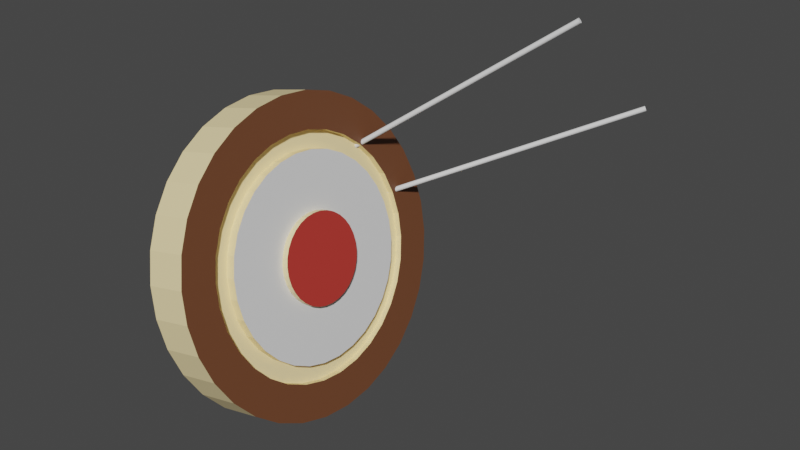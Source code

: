 # Source: targt.blend  (saved by Blender 3.0.42; exported with 4.5.12 LTS)
import bpy
from mathutils import Matrix  # noqa: F401  (used for matrix-valued properties, if any)

bpy.ops.wm.read_factory_settings(use_empty=True)
scene = bpy.context.scene
scene.name = 'Scene'

# ---- collections
col_collection = bpy.data.collections.new('Collection'); scene.collection.children.link(col_collection)

# ---- materials (node trees are filled in below, after node groups)
mat_material_001 = bpy.data.materials.new('Material.001')
mat_material_001.use_transparent_shadow = False
mat_material_002 = bpy.data.materials.new('Material.002')
mat_material_002.use_transparent_shadow = False
mat_material_003 = bpy.data.materials.new('Material.003')
mat_material_003.use_transparent_shadow = False
mat_material_004 = bpy.data.materials.new('Material.004')
mat_material_004.use_transparent_shadow = False

# ---- material node trees
mat_material_001.use_nodes = True; mat_material_001.node_tree.nodes.clear()
_N = mat_material_001.node_tree.nodes; _L = mat_material_001.node_tree.links
n0 = _N.new('ShaderNodeBsdfPrincipled'); n0.name = 'Principled BSDF'; n0.location = (10, 300)
n0.distribution = 'GGX'
n0.subsurface_method = 'RANDOM_WALK_SKIN'
n0.inputs[0].default_value = (1.0, 0.8137, 0.4321, 1.0)
n0.inputs[3].default_value = 1.45
n0.inputs[27].default_value = (0.0, 0.0, 0.0, 1.0)
n0.inputs[28].default_value = 1.0
n1 = _N.new('ShaderNodeOutputMaterial'); n1.name = 'Material Output'; n1.location = (300, 300)
_L.new(n0.outputs[0], n1.inputs[0])
n1.is_active_output = True
mat_material_002.use_nodes = True; mat_material_002.node_tree.nodes.clear()
_N = mat_material_002.node_tree.nodes; _L = mat_material_002.node_tree.links
n0 = _N.new('ShaderNodeBsdfPrincipled'); n0.name = 'Principled BSDF'; n0.location = (10, 300)
n0.distribution = 'GGX'
n0.subsurface_method = 'RANDOM_WALK_SKIN'
n0.inputs[0].default_value = (0.1574, 0.05824, 0.02492, 1.0)
n0.inputs[3].default_value = 1.45
n0.inputs[27].default_value = (0.0, 0.0, 0.0, 1.0)
n0.inputs[28].default_value = 1.0
n1 = _N.new('ShaderNodeOutputMaterial'); n1.name = 'Material Output'; n1.location = (300, 300)
_L.new(n0.outputs[0], n1.inputs[0])
n1.is_active_output = True
mat_material_003.use_nodes = True; mat_material_003.node_tree.nodes.clear()
_N = mat_material_003.node_tree.nodes; _L = mat_material_003.node_tree.links
n0 = _N.new('ShaderNodeBsdfPrincipled'); n0.name = 'Principled BSDF'; n0.location = (10, 300)
n0.distribution = 'GGX'
n0.subsurface_method = 'RANDOM_WALK_SKIN'
n0.inputs[0].default_value = (0.5071, 0.04137, 0.03203, 1.0)
n0.inputs[3].default_value = 1.45
n0.inputs[27].default_value = (0.0, 0.0, 0.0, 1.0)
n0.inputs[28].default_value = 1.0
n1 = _N.new('ShaderNodeOutputMaterial'); n1.name = 'Material Output'; n1.location = (300, 300)
_L.new(n0.outputs[0], n1.inputs[0])
n1.is_active_output = True
mat_material_004.use_nodes = True; mat_material_004.node_tree.nodes.clear()
_N = mat_material_004.node_tree.nodes; _L = mat_material_004.node_tree.links
n0 = _N.new('ShaderNodeBsdfPrincipled'); n0.name = 'Principled BSDF'; n0.location = (10, 300)
n0.distribution = 'GGX'
n0.subsurface_method = 'RANDOM_WALK_SKIN'
n0.inputs[3].default_value = 1.45
n0.inputs[27].default_value = (0.0, 0.0, 0.0, 1.0)
n0.inputs[28].default_value = 1.0
n1 = _N.new('ShaderNodeOutputMaterial'); n1.name = 'Material Output'; n1.location = (300, 300)
_L.new(n0.outputs[0], n1.inputs[0])
n1.is_active_output = True

# ---- world
world_world = bpy.data.worlds.new('World'); scene.world = world_world
world_world.use_nodes = True; world_world.node_tree.nodes.clear()
_N = world_world.node_tree.nodes; _L = world_world.node_tree.links
n0 = _N.new('ShaderNodeOutputWorld'); n0.name = 'World Output'; n0.location = (300, 300)
n1 = _N.new('ShaderNodeBackground'); n1.name = 'Background'; n1.location = (10, 300)
n1.inputs[0].default_value = (0.05088, 0.05088, 0.05088, 1.0)
_L.new(n1.outputs[0], n0.inputs[0])
n0.is_active_output = True
world_world.color = (0.05088, 0.05088, 0.05088)
world_world.use_sun_shadow = False
world_world.sun_shadow_jitter_overblur = 0.0

# ---- meshes
me_cylinder = bpy.data.meshes.new('Cylinder')
me_cylinder.from_pydata([(0.0, 1.0, -1.0), (0.0, 1.0, 1.0), (0.1951, 0.9808, -1.0), (0.1951, 0.9808, 1.0), (0.3827, 0.9239, -1.0), (0.3827, 0.9239, 1.0), (0.5556, 0.8315, -1.0), (0.5556, 0.8315, 1.0), (0.7071, 0.7071, -1.0), (0.7071, 0.7071, 1.0), (0.8315, 0.5556, -1.0), (0.8315, 0.5556, 1.0), (0.9239, 0.3827, -1.0), (0.9239, 0.3827, 1.0), (0.9808, 0.1951, -1.0), (0.9808, 0.1951, 1.0), (1.0, -4.371e-08, -1.0), (1.0, -4.371e-08, 1.0), (0.9808, -0.1951, -1.0), (0.9808, -0.1951, 1.0), (0.9239, -0.3827, -1.0), (0.9239, -0.3827, 1.0), (0.8315, -0.5556, -1.0), (0.8315, -0.5556, 1.0), (0.7071, -0.7071, -1.0), (0.7071, -0.7071, 1.0), (0.5556, -0.8315, -1.0), (0.5556, -0.8315, 1.0), (0.3827, -0.9239, -1.0), (0.3827, -0.9239, 1.0), (0.1951, -0.9808, -1.0), (0.1951, -0.9808, 1.0), (-8.742e-08, -1.0, -1.0), (-8.742e-08, -1.0, 1.0), (-0.1951, -0.9808, -1.0), (-0.1951, -0.9808, 1.0), (-0.3827, -0.9239, -1.0), (-0.3827, -0.9239, 1.0), (-0.5556, -0.8315, -1.0), (-0.5556, -0.8315, 1.0), (-0.7071, -0.7071, -1.0), (-0.7071, -0.7071, 1.0), (-0.8315, -0.5556, -1.0), (-0.8315, -0.5556, 1.0), (-0.9239, -0.3827, -1.0), (-0.9239, -0.3827, 1.0), (-0.9808, -0.1951, -1.0), (-0.9808, -0.1951, 1.0), (-1.0, 1.192e-08, -1.0), (-1.0, 1.192e-08, 1.0), (-0.9808, 0.1951, -1.0), (-0.9808, 0.1951, 1.0), (-0.9239, 0.3827, -1.0), (-0.9239, 0.3827, 1.0), (-0.8315, 0.5556, -1.0), (-0.8315, 0.5556, 1.0), (-0.7071, 0.7071, -1.0), (-0.7071, 0.7071, 1.0), (-0.5556, 0.8315, -1.0), (-0.5556, 0.8315, 1.0), (-0.3827, 0.9239, -1.0), (-0.3827, 0.9239, 1.0), (-0.1951, 0.9808, -1.0), (-0.1951, 0.9808, 1.0), (-1.733e-09, 0.7674, -1.0), (0.1497, 0.7527, -1.0), (0.2937, 0.709, -1.0), (0.4264, 0.6381, -1.0), (0.5426, 0.5426, -1.0), (0.6381, 0.4264, -1.0), (0.709, 0.2937, -1.0), (0.7527, 0.1497, -1.0), (0.7674, -3.788e-08, -1.0), (0.7527, -0.1497, -1.0), (0.709, -0.2937, -1.0), (0.6381, -0.4264, -1.0), (0.5426, -0.5426, -1.0), (0.4264, -0.6381, -1.0), (0.2937, -0.709, -1.0), (0.1497, -0.7527, -1.0), (-6.882e-08, -0.7674, -1.0), (-0.1497, -0.7527, -1.0), (-0.2937, -0.709, -1.0), (-0.4264, -0.6381, -1.0), (-0.5426, -0.5426, -1.0), (-0.6381, -0.4264, -1.0), (-0.709, -0.2937, -1.0), (-0.7527, -0.1497, -1.0), (-0.7674, 4.819e-09, -1.0), (-0.7527, 0.1497, -1.0), (-0.709, 0.2937, -1.0), (-0.6381, 0.4264, -1.0), (-0.5426, 0.5426, -1.0), (-0.4264, 0.6381, -1.0), (-0.2937, 0.709, -1.0), (-0.1497, 0.7527, -1.0), (-2.278e-08, 0.6527, -0.6818), (0.1273, 0.6401, -0.6818), (0.2498, 0.603, -0.6818), (0.3626, 0.5427, -0.6818), (0.4615, 0.4615, -0.6818), (0.5427, 0.3626, -0.6818), (0.603, 0.2498, -0.6818), (0.6401, 0.1273, -0.6818), (0.6527, -3.358e-08, -0.6818), (0.6401, -0.1273, -0.6818), (0.603, -0.2498, -0.6818), (0.5427, -0.3626, -0.6818), (0.4615, -0.4615, -0.6818), (0.3626, -0.5427, -0.6818), (0.2498, -0.603, -0.6818), (0.1273, -0.6401, -0.6818), (-6.109e-08, -0.6527, -0.6818), (-0.1273, -0.6401, -0.6818), (-0.2498, -0.603, -0.6818), (-0.3626, -0.5427, -0.6818), (-0.4615, -0.4615, -0.6818), (-0.5427, -0.3626, -0.6818), (-0.603, -0.2498, -0.6818), (-0.6401, -0.1273, -0.6818), (-0.6527, 6.108e-09, -0.6818), (-0.6401, 0.1273, -0.6818), (-0.603, 0.2498, -0.6818), (-0.5427, 0.3626, -0.6818), (-0.4615, 0.4615, -0.6818), (-0.3626, 0.5427, -0.6818), (-0.2498, 0.603, -0.6818), (-0.1273, 0.6401, -0.6818), (-1.733e-09, 0.7674, -0.6818), (0.1497, 0.7527, -0.6818), (0.2937, 0.709, -0.6818), (0.4264, 0.6381, -0.6818), (0.5426, 0.5426, -0.6818), (0.6381, 0.4264, -0.6818), (0.709, 0.2937, -0.6818), (0.7527, 0.1497, -0.6818), (0.7674, -3.788e-08, -0.6818), (0.7527, -0.1497, -0.6818), (0.709, -0.2937, -0.6818), (0.6381, -0.4264, -0.6818), (0.5426, -0.5426, -0.6818), (0.4264, -0.6381, -0.6818), (0.2937, -0.709, -0.6818), (0.1497, -0.7527, -0.6818), (-6.882e-08, -0.7674, -0.6818), (-0.1497, -0.7527, -0.6818), (-0.2937, -0.709, -0.6818), (-0.4264, -0.6381, -0.6818), (-0.5426, -0.5426, -0.6818), (-0.6381, -0.4264, -0.6818), (-0.709, -0.2937, -0.6818), (-0.7527, -0.1497, -0.6818), (-0.7674, 4.819e-09, -0.6818), (-0.7527, 0.1497, -0.6818), (-0.709, 0.2937, -0.6818), (-0.6381, 0.4264, -0.6818), (-0.5426, 0.5426, -0.6818), (-0.4264, 0.6381, -0.6818), (-0.2937, 0.709, -0.6818), (-0.1497, 0.7527, -0.6818), (-1.103e-08, 0.2892, -1.135), (0.05643, 0.2837, -1.135), (0.1107, 0.2672, -1.135), (0.1607, 0.2405, -1.135), (0.2045, 0.2045, -1.135), (0.2405, 0.1607, -1.135), (0.2672, 0.1107, -1.135), (0.2837, 0.05643, -1.135), (0.2892, -2.678e-08, -1.135), (0.2837, -0.05643, -1.135), (0.2672, -0.1107, -1.135), (0.2405, -0.1607, -1.135), (0.2045, -0.2045, -1.135), (0.1607, -0.2405, -1.135), (0.1107, -0.2672, -1.135), (0.05643, -0.2837, -1.135), (-1.255e-07, -0.2892, -1.135), (-0.05643, -0.2837, -1.135), (-0.1107, -0.2672, -1.135), (-0.1607, -0.2405, -1.135), (-0.2045, -0.2045, -1.135), (-0.2405, -0.1607, -1.135), (-0.2672, -0.1107, -1.135), (-0.2837, -0.05643, -1.135), (-0.2892, 7.468e-09, -1.135), (-0.2837, 0.05643, -1.135), (-0.2672, 0.1107, -1.135), (-0.2405, 0.1607, -1.135), (-0.2045, 0.2045, -1.135), (-0.1607, 0.2405, -1.135), (-0.1107, 0.2672, -1.135), (-0.05643, 0.2837, -1.135), (-2.464e-08, 0.6527, -1.135), (0.1273, 0.6401, -1.135), (0.2498, 0.603, -1.135), (0.3626, 0.5427, -1.135), (0.4615, 0.4615, -1.135), (0.5427, 0.3626, -1.135), (0.603, 0.2498, -1.135), (0.6401, 0.1273, -1.135), (0.6527, -3.358e-08, -1.135), (0.6401, -0.1273, -1.135), (0.603, -0.2498, -1.135), (0.5427, -0.3626, -1.135), (0.4615, -0.4615, -1.135), (0.3626, -0.5427, -1.135), (0.2498, -0.603, -1.135), (0.1273, -0.6401, -1.135), (-6.295e-08, -0.6527, -1.135), (-0.1273, -0.6401, -1.135), (-0.2498, -0.603, -1.135), (-0.3626, -0.5427, -1.135), (-0.4615, -0.4615, -1.135), (-0.5427, -0.3626, -1.135), (-0.603, -0.2498, -1.135), (-0.6401, -0.1273, -1.135), (-0.6527, 6.108e-09, -1.135), (-0.6401, 0.1273, -1.135), (-0.603, 0.2498, -1.135), (-0.5427, 0.3626, -1.135), (-0.4615, 0.4615, -1.135), (-0.3626, 0.5427, -1.135), (-0.2498, 0.603, -1.135), (-0.1273, 0.6401, -1.135), (-1.103e-08, 0.2892, -1.438), (0.05643, 0.2837, -1.438), (0.1107, 0.2672, -1.438), (0.1607, 0.2405, -1.438), (0.2045, 0.2045, -1.438), (0.2405, 0.1607, -1.438), (0.2672, 0.1107, -1.438), (0.2837, 0.05643, -1.438), (0.2892, -2.678e-08, -1.438), (0.2837, -0.05643, -1.438), (0.2672, -0.1107, -1.438), (0.2405, -0.1607, -1.438), (0.2045, -0.2045, -1.438), (0.1607, -0.2405, -1.438), (0.1107, -0.2672, -1.438), (0.05643, -0.2837, -1.438), (-1.255e-07, -0.2892, -1.438), (-0.05643, -0.2837, -1.438), (-0.1107, -0.2672, -1.438), (-0.1607, -0.2405, -1.438), (-0.2045, -0.2045, -1.438), (-0.2405, -0.1607, -1.438), (-0.2672, -0.1107, -1.438), (-0.2837, -0.05643, -1.438), (-0.2892, 7.468e-09, -1.438), (-0.2837, 0.05643, -1.438), (-0.2672, 0.1107, -1.438), (-0.2405, 0.1607, -1.438), (-0.2045, 0.2045, -1.438), (-0.1607, 0.2405, -1.438), (-0.1107, 0.2672, -1.438), (-0.05643, 0.2837, -1.438)], [], [(0, 1, 3, 2), (2, 3, 5, 4), (4, 5, 7, 6), (6, 7, 9, 8), (8, 9, 11, 10), (10, 11, 13, 12), (12, 13, 15, 14), (14, 15, 17, 16), (16, 17, 19, 18), (18, 19, 21, 20), (20, 21, 23, 22), (22, 23, 25, 24), (24, 25, 27, 26), (26, 27, 29, 28), (28, 29, 31, 30), (30, 31, 33, 32), (32, 33, 35, 34), (34, 35, 37, 36), (36, 37, 39, 38), (38, 39, 41, 40), (40, 41, 43, 42), (42, 43, 45, 44), (44, 45, 47, 46), (46, 47, 49, 48), (48, 49, 51, 50), (50, 51, 53, 52), (52, 53, 55, 54), (54, 55, 57, 56), (56, 57, 59, 58), (58, 59, 61, 60), (3, 1, 63, 61, 59, 57, 55, 53, 51, 49, 47, 45, 43, 41, 39, 37, 35, 33, 31, 29, 27, 25, 23, 21, 19, 17, 15, 13, 11, 9, 7, 5), (60, 61, 63, 62), (62, 63, 1, 0), (16, 18, 73, 72), (70, 71, 135, 134), (34, 36, 82, 81), (52, 54, 91, 90), (8, 10, 69, 68), (26, 28, 78, 77), (44, 46, 87, 86), (0, 2, 65, 64), (62, 0, 64, 95), (18, 20, 74, 73), (36, 38, 83, 82), (54, 56, 92, 91), (10, 12, 70, 69), (28, 30, 79, 78), (46, 48, 88, 87), (2, 4, 66, 65), (20, 22, 75, 74), (38, 40, 84, 83), (56, 58, 93, 92), (12, 14, 71, 70), (30, 32, 80, 79), (48, 50, 89, 88), (4, 6, 67, 66), (22, 24, 76, 75), (40, 42, 85, 84), (58, 60, 94, 93), (14, 16, 72, 71), (32, 34, 81, 80), (50, 52, 90, 89), (6, 8, 68, 67), (24, 26, 77, 76), (42, 44, 86, 85), (60, 62, 95, 94), (118, 119, 215, 214), (84, 85, 149, 148), (71, 72, 136, 135), (85, 86, 150, 149), (72, 73, 137, 136), (86, 87, 151, 150), (73, 74, 138, 137), (87, 88, 152, 151), (74, 75, 139, 138), (88, 89, 153, 152), (75, 76, 140, 139), (89, 90, 154, 153), (76, 77, 141, 140), (90, 91, 155, 154), (77, 78, 142, 141), (64, 65, 129, 128), (91, 92, 156, 155), (78, 79, 143, 142), (65, 66, 130, 129), (92, 93, 157, 156), (79, 80, 144, 143), (66, 67, 131, 130), (93, 94, 158, 157), (80, 81, 145, 144), (67, 68, 132, 131), (94, 95, 159, 158), (81, 82, 146, 145), (68, 69, 133, 132), (95, 64, 128, 159), (82, 83, 147, 146), (69, 70, 134, 133), (83, 84, 148, 147), (97, 96, 128, 129), (98, 97, 129, 130), (99, 98, 130, 131), (100, 99, 131, 132), (101, 100, 132, 133), (102, 101, 133, 134), (103, 102, 134, 135), (104, 103, 135, 136), (105, 104, 136, 137), (106, 105, 137, 138), (107, 106, 138, 139), (108, 107, 139, 140), (109, 108, 140, 141), (110, 109, 141, 142), (111, 110, 142, 143), (112, 111, 143, 144), (113, 112, 144, 145), (114, 113, 145, 146), (115, 114, 146, 147), (116, 115, 147, 148), (117, 116, 148, 149), (118, 117, 149, 150), (119, 118, 150, 151), (120, 119, 151, 152), (121, 120, 152, 153), (122, 121, 153, 154), (123, 122, 154, 155), (124, 123, 155, 156), (125, 124, 156, 157), (126, 125, 157, 158), (127, 126, 158, 159), (96, 127, 159, 128), (160, 161, 225, 224), (105, 106, 202, 201), (119, 120, 216, 215), (106, 107, 203, 202), (120, 121, 217, 216), (107, 108, 204, 203), (121, 122, 218, 217), (108, 109, 205, 204), (122, 123, 219, 218), (109, 110, 206, 205), (96, 97, 193, 192), (123, 124, 220, 219), (110, 111, 207, 206), (97, 98, 194, 193), (124, 125, 221, 220), (111, 112, 208, 207), (98, 99, 195, 194), (125, 126, 222, 221), (112, 113, 209, 208), (99, 100, 196, 195), (126, 127, 223, 222), (113, 114, 210, 209), (100, 101, 197, 196), (127, 96, 192, 223), (114, 115, 211, 210), (101, 102, 198, 197), (115, 116, 212, 211), (102, 103, 199, 198), (116, 117, 213, 212), (103, 104, 200, 199), (117, 118, 214, 213), (104, 105, 201, 200), (161, 160, 192, 193), (162, 161, 193, 194), (163, 162, 194, 195), (164, 163, 195, 196), (165, 164, 196, 197), (166, 165, 197, 198), (167, 166, 198, 199), (168, 167, 199, 200), (169, 168, 200, 201), (170, 169, 201, 202), (171, 170, 202, 203), (172, 171, 203, 204), (173, 172, 204, 205), (174, 173, 205, 206), (175, 174, 206, 207), (176, 175, 207, 208), (177, 176, 208, 209), (178, 177, 209, 210), (179, 178, 210, 211), (180, 179, 211, 212), (181, 180, 212, 213), (182, 181, 213, 214), (183, 182, 214, 215), (184, 183, 215, 216), (185, 184, 216, 217), (186, 185, 217, 218), (187, 186, 218, 219), (188, 187, 219, 220), (189, 188, 220, 221), (190, 189, 221, 222), (191, 190, 222, 223), (160, 191, 223, 192), (224, 225, 226, 227, 228, 229, 230, 231, 232, 233, 234, 235, 236, 237, 238, 239, 240, 241, 242, 243, 244, 245, 246, 247, 248, 249, 250, 251, 252, 253, 254, 255), (187, 188, 252, 251), (174, 175, 239, 238), (161, 162, 226, 225), (188, 189, 253, 252), (175, 176, 240, 239), (162, 163, 227, 226), (189, 190, 254, 253), (176, 177, 241, 240), (163, 164, 228, 227), (190, 191, 255, 254), (177, 178, 242, 241), (164, 165, 229, 228), (191, 160, 224, 255), (178, 179, 243, 242), (165, 166, 230, 229), (179, 180, 244, 243), (166, 167, 231, 230), (180, 181, 245, 244), (167, 168, 232, 231), (181, 182, 246, 245), (168, 169, 233, 232), (182, 183, 247, 246), (169, 170, 234, 233), (183, 184, 248, 247), (170, 171, 235, 234), (184, 185, 249, 248), (171, 172, 236, 235), (185, 186, 250, 249), (172, 173, 237, 236), (186, 187, 251, 250), (173, 174, 238, 237)])
me_cylinder.polygons.foreach_set('material_index', [0, 0, 0, 0, 0, 0, 0, 0, 0, 0, 0, 0, 0, 0, 0, 0, 0, 0, 0, 0, 0, 0, 0, 0, 0, 0, 0, 0, 0, 0, 0, 0, 0, 1, 0, 1, 1, 1, 1, 1, 1, 1, 1, 1, 1, 1, 1, 1, 1, 1, 1, 1, 1, 1, 1, 1, 1, 1, 1, 1, 1, 1, 1, 1, 1, 1, 0, 0, 0, 0, 0, 0, 0, 0, 0, 0, 0, 0, 0, 0, 0, 0, 0, 0, 0, 0, 0, 0, 0, 0, 0, 0, 0, 0, 0, 0, 0, 0, 0, 0, 0, 0, 0, 0, 0, 0, 0, 0, 0, 0, 0, 0, 0, 0, 0, 0, 0, 0, 0, 0, 0, 0, 0, 0, 0, 0, 0, 0, 0, 0, 0, 0, 0, 0, 0, 0, 0, 0, 0, 0, 0, 0, 0, 0, 0, 0, 0, 0, 0, 0, 0, 0, 0, 0, 0, 0, 0, 0, 0, 0, 0, 0, 3, 3, 3, 3, 3, 3, 3, 3, 3, 3, 3, 3, 3, 3, 3, 3, 3, 3, 3, 3, 3, 3, 3, 3, 3, 3, 3, 3, 3, 3, 3, 3, 2, 0, 0, 0, 0, 0, 0, 0, 0, 0, 0, 0, 0, 0, 0, 0, 0, 0, 0, 0, 0, 0, 0, 0, 0, 0, 0, 0, 0, 0, 0, 0])
_uv = me_cylinder.uv_layers.new(name='UVMap')
_uv.uv.foreach_set('vector', [1.0, 0.5, 1.0, 1.0, 0.9688, 1.0, 0.9688, 0.5, 0.9688, 0.5, 0.9688, 1.0, 0.9375, 1.0, 0.9375, 0.5, 0.9375, 0.5, 0.9375, 1.0, 0.9062, 1.0, 0.9062, 0.5, 0.9062, 0.5, 0.9062, 1.0, 0.875, 1.0, 0.875, 0.5, 0.875, 0.5, 0.875, 1.0, 0.8438, 1.0, 0.8438, 0.5, 0.8438, 0.5, 0.8438, 1.0, 0.8125, 1.0, 0.8125, 0.5, 0.8125, 0.5, 0.8125, 1.0, 0.7812, 1.0, 0.7812, 0.5, 0.7812, 0.5, 0.7812, 1.0, 0.75, 1.0, 0.75, 0.5, 0.75, 0.5, 0.75, 1.0, 0.7188, 1.0, 0.7188, 0.5, 0.7188, 0.5, 0.7188, 1.0, 0.6875, 1.0, 0.6875, 0.5, 0.6875, 0.5, 0.6875, 1.0, 0.6562, 1.0, 0.6562, 0.5, 0.6562, 0.5, 0.6562, 1.0, 0.625, 1.0, 0.625, 0.5, 0.625, 0.5, 0.625, 1.0, 0.5938, 1.0, 0.5938, 0.5, 0.5938, 0.5, 0.5938, 1.0, 0.5625, 1.0, 0.5625, 0.5, 0.5625, 0.5, 0.5625, 1.0, 0.5312, 1.0, 0.5312, 0.5, 0.5312, 0.5, 0.5312, 1.0, 0.5, 1.0, 0.5, 0.5, 0.5, 0.5, 0.5, 1.0, 0.4688, 1.0, 0.4688, 0.5, 0.4688, 0.5, 0.4688, 1.0, 0.4375, 1.0, 0.4375, 0.5, 0.4375, 0.5, 0.4375, 1.0, 0.4062, 1.0, 0.4062, 0.5, 0.4062, 0.5, 0.4062, 1.0, 0.375, 1.0, 0.375, 0.5, 0.375, 0.5, 0.375, 1.0, 0.3438, 1.0, 0.3438, 0.5, 0.3438, 0.5, 0.3438, 1.0, 0.3125, 1.0, 0.3125, 0.5, 0.3125, 0.5, 0.3125, 1.0, 0.2812, 1.0, 0.2812, 0.5, 0.2812, 0.5, 0.2812, 1.0, 0.25, 1.0, 0.25, 0.5, 0.25, 0.5, 0.25, 1.0, 0.2188, 1.0, 0.2188, 0.5, 0.2188, 0.5, 0.2188, 1.0, 0.1875, 1.0, 0.1875, 0.5, 0.1875, 0.5, 0.1875, 1.0, 0.1562, 1.0, 0.1562, 0.5, 0.1562, 0.5, 0.1562, 1.0, 0.125, 1.0, 0.125, 0.5, 0.125, 0.5, 0.125, 1.0, 0.09375, 1.0, 0.09375, 0.5, 0.09375, 0.5, 0.09375, 1.0, 0.0625, 1.0, 0.0625, 0.5, 0.2968, 0.4854, 0.25, 0.49, 0.2032, 0.4854, 0.1582, 0.4717, 0.1167, 0.4496, 0.08029, 0.4197, 0.05045, 0.3833, 0.02827, 0.3418, 0.01461, 0.2968, 0.01, 0.25, 0.01461, 0.2032, 0.02827, 0.1582, 0.05045, 0.1167, 0.08029, 0.08029, 0.1167, 0.05045, 0.1582, 0.02827, 0.2032, 0.01461, 0.25, 0.01, 0.2968, 0.01461, 0.3418, 0.02827, 0.3833, 0.05045, 0.4197, 0.08029, 0.4496, 0.1167, 0.4717, 0.1582, 0.4854, 0.2032, 0.49, 0.25, 0.4854, 0.2968, 0.4717, 0.3418, 0.4496, 0.3833, 0.4197, 0.4197, 0.3833, 0.4496, 0.3418, 0.4717, 0.0625, 0.5, 0.0625, 1.0, 0.03125, 1.0, 0.03125, 0.5, 0.03125, 0.5, 0.03125, 1.0, 0.0, 1.0, 0.0, 0.5, 0.75, 0.5, 0.7188, 0.5, 0.7188, 0.5, 0.75, 0.5, 0.8125, 0.5, 0.7812, 0.5, 0.7812, 0.5, 0.8125, 0.5, 0.4688, 0.5, 0.4375, 0.5, 0.4375, 0.5, 0.4688, 0.5, 0.1875, 0.5, 0.1562, 0.5, 0.1562, 0.5, 0.1875, 0.5, 0.875, 0.5, 0.8438, 0.5, 0.8438, 0.5, 0.875, 0.5, 0.5938, 0.5, 0.5625, 0.5, 0.5625, 0.5, 0.5938, 0.5, 0.3125, 0.5, 0.2812, 0.5, 0.2812, 0.5, 0.3125, 0.5, 1.0, 0.5, 0.9688, 0.5, 0.9688, 0.5, 1.0, 0.5, 0.03125, 0.5, 0.0, 0.5, 0.0, 0.5, 0.03125, 0.5, 0.7188, 0.5, 0.6875, 0.5, 0.6875, 0.5, 0.7188, 0.5, 0.4375, 0.5, 0.4062, 0.5, 0.4062, 0.5, 0.4375, 0.5, 0.1562, 0.5, 0.125, 0.5, 0.125, 0.5, 0.1562, 0.5, 0.8438, 0.5, 0.8125, 0.5, 0.8125, 0.5, 0.8438, 0.5, 0.5625, 0.5, 0.5312, 0.5, 0.5312, 0.5, 0.5625, 0.5, 0.2812, 0.5, 0.25, 0.5, 0.25, 0.5, 0.2812, 0.5, 0.9688, 0.5, 0.9375, 0.5, 0.9375, 0.5, 0.9688, 0.5, 0.6875, 0.5, 0.6562, 0.5, 0.6562, 0.5, 0.6875, 0.5, 0.4062, 0.5, 0.375, 0.5, 0.375, 0.5, 0.4062, 0.5, 0.125, 0.5, 0.09375, 0.5, 0.09375, 0.5, 0.125, 0.5, 0.8125, 0.5, 0.7812, 0.5, 0.7812, 0.5, 0.8125, 0.5, 0.5312, 0.5, 0.5, 0.5, 0.5, 0.5, 0.5312, 0.5, 0.25, 0.5, 0.2188, 0.5, 0.2188, 0.5, 0.25, 0.5, 0.9375, 0.5, 0.9062, 0.5, 0.9062, 0.5, 0.9375, 0.5, 0.6562, 0.5, 0.625, 0.5, 0.625, 0.5, 0.6562, 0.5, 0.375, 0.5, 0.3438, 0.5, 0.3438, 0.5, 0.375, 0.5, 0.09375, 0.5, 0.0625, 0.5, 0.0625, 0.5, 0.09375, 0.5, 0.7812, 0.5, 0.75, 0.5, 0.75, 0.5, 0.7812, 0.5, 0.5, 0.5, 0.4688, 0.5, 0.4688, 0.5, 0.5, 0.5, 0.2188, 0.5, 0.1875, 0.5, 0.1875, 0.5, 0.2188, 0.5, 0.9062, 0.5, 0.875, 0.5, 0.875, 0.5, 0.9062, 0.5, 0.625, 0.5, 0.5938, 0.5, 0.5938, 0.5, 0.625, 0.5, 0.3438, 0.5, 0.3125, 0.5, 0.3125, 0.5, 0.3438, 0.5, 0.0625, 0.5, 0.03125, 0.5, 0.03125, 0.5, 0.0625, 0.5, 0.5614, 0.1719, 0.5498, 0.2102, 0.5498, 0.2102, 0.5614, 0.1719, 0.375, 0.5, 0.3438, 0.5, 0.3438, 0.5, 0.375, 0.5, 0.7812, 0.5, 0.75, 0.5, 0.75, 0.5, 0.7812, 0.5, 0.3438, 0.5, 0.3125, 0.5, 0.3125, 0.5, 0.3438, 0.5, 0.75, 0.5, 0.7188, 0.5, 0.7188, 0.5, 0.75, 0.5, 0.3125, 0.5, 0.2812, 0.5, 0.2812, 0.5, 0.3125, 0.5, 0.7188, 0.5, 0.6875, 0.5, 0.6875, 0.5, 0.7188, 0.5, 0.2812, 0.5, 0.25, 0.5, 0.25, 0.5, 0.2812, 0.5, 0.6875, 0.5, 0.6562, 0.5, 0.6562, 0.5, 0.6875, 0.5, 0.25, 0.5, 0.2188, 0.5, 0.2188, 0.5, 0.25, 0.5, 0.6562, 0.5, 0.625, 0.5, 0.625, 0.5, 0.6562, 0.5, 0.2188, 0.5, 0.1875, 0.5, 0.1875, 0.5, 0.2188, 0.5, 0.625, 0.5, 0.5938, 0.5, 0.5938, 0.5, 0.625, 0.5, 0.1875, 0.5, 0.1562, 0.5, 0.1562, 0.5, 0.1875, 0.5, 0.5938, 0.5, 0.5625, 0.5, 0.5625, 0.5, 0.5938, 0.5, 1.0, 0.5, 0.9688, 0.5, 0.9688, 0.5, 1.0, 0.5, 0.1562, 0.5, 0.125, 0.5, 0.125, 0.5, 0.1562, 0.5, 0.5625, 0.5, 0.5312, 0.5, 0.5312, 0.5, 0.5625, 0.5, 0.9688, 0.5, 0.9375, 0.5, 0.9375, 0.5, 0.9688, 0.5, 0.125, 0.5, 0.09375, 0.5, 0.09375, 0.5, 0.125, 0.5, 0.5312, 0.5, 0.5, 0.5, 0.5, 0.5, 0.5312, 0.5, 0.9375, 0.5, 0.9062, 0.5, 0.9062, 0.5, 0.9375, 0.5, 0.09375, 0.5, 0.0625, 0.5, 0.0625, 0.5, 0.09375, 0.5, 0.5, 0.5, 0.4688, 0.5, 0.4688, 0.5, 0.5, 0.5, 0.9062, 0.5, 0.875, 0.5, 0.875, 0.5, 0.9062, 0.5, 0.0625, 0.5, 0.03125, 0.5, 0.03125, 0.5, 0.0625, 0.5, 0.4688, 0.5, 0.4375, 0.5, 0.4375, 0.5, 0.4688, 0.5, 0.875, 0.5, 0.8438, 0.5, 0.8438, 0.5, 0.875, 0.5, 0.03125, 0.5, 0.0, 0.5, 0.0, 0.5, 0.03125, 0.5, 0.4375, 0.5, 0.4062, 0.5, 0.4062, 0.5, 0.4375, 0.5, 0.8438, 0.5, 0.8125, 0.5, 0.8125, 0.5, 0.8438, 0.5, 0.4062, 0.5, 0.375, 0.5, 0.375, 0.5, 0.4062, 0.5, 0.7898, 0.4502, 0.75, 0.4541, 0.75, 0.49, 0.7968, 0.4854, 0.8281, 0.4386, 0.7898, 0.4502, 0.7968, 0.4854, 0.8418, 0.4717, 0.8634, 0.4197, 0.8281, 0.4386, 0.8418, 0.4717, 0.8833, 0.4496, 0.8943, 0.3943, 0.8634, 0.4197, 0.8833, 0.4496, 0.9197, 0.4197, 0.9197, 0.3634, 0.8943, 0.3943, 0.9197, 0.4197, 0.9496, 0.3833, 0.9386, 0.3281, 0.9197, 0.3634, 0.9496, 0.3833, 0.9717, 0.3418, 0.9502, 0.2898, 0.9386, 0.3281, 0.9717, 0.3418, 0.9854, 0.2968, 0.9541, 0.25, 0.9502, 0.2898, 0.9854, 0.2968, 0.99, 0.25, 0.9502, 0.2102, 0.9541, 0.25, 0.99, 0.25, 0.9854, 0.2032, 0.9386, 0.1719, 0.9502, 0.2102, 0.9854, 0.2032, 0.9717, 0.1582, 0.9197, 0.1366, 0.9386, 0.1719, 0.9717, 0.1582, 0.9496, 0.1167, 0.8943, 0.1057, 0.9197, 0.1366, 0.9496, 0.1167, 0.9197, 0.08029, 0.8634, 0.08028, 0.8943, 0.1057, 0.9197, 0.08029, 0.8833, 0.05045, 0.8281, 0.06142, 0.8634, 0.08028, 0.8833, 0.05045, 0.8418, 0.02827, 0.7898, 0.0498, 0.8281, 0.06142, 0.8418, 0.02827, 0.7968, 0.01461, 0.75, 0.04588, 0.7898, 0.0498, 0.7968, 0.01461, 0.75, 0.01, 0.7102, 0.0498, 0.75, 0.04588, 0.75, 0.01, 0.7032, 0.01461, 0.6719, 0.06142, 0.7102, 0.0498, 0.7032, 0.01461, 0.6582, 0.02827, 0.6366, 0.08028, 0.6719, 0.06142, 0.6582, 0.02827, 0.6167, 0.05045, 0.6057, 0.1057, 0.6366, 0.08028, 0.6167, 0.05045, 0.5803, 0.08029, 0.5803, 0.1366, 0.6057, 0.1057, 0.5803, 0.08029, 0.5504, 0.1167, 0.5614, 0.1719, 0.5803, 0.1366, 0.5504, 0.1167, 0.5283, 0.1582, 0.5498, 0.2102, 0.5614, 0.1719, 0.5283, 0.1582, 0.5146, 0.2032, 0.5459, 0.25, 0.5498, 0.2102, 0.5146, 0.2032, 0.51, 0.25, 0.5498, 0.2898, 0.5459, 0.25, 0.51, 0.25, 0.5146, 0.2968, 0.5614, 0.3281, 0.5498, 0.2898, 0.5146, 0.2968, 0.5283, 0.3418, 0.5803, 0.3634, 0.5614, 0.3281, 0.5283, 0.3418, 0.5504, 0.3833, 0.6057, 0.3943, 0.5803, 0.3634, 0.5504, 0.3833, 0.5803, 0.4197, 0.6366, 0.4197, 0.6057, 0.3943, 0.5803, 0.4197, 0.6167, 0.4496, 0.6719, 0.4386, 0.6366, 0.4197, 0.6167, 0.4496, 0.6582, 0.4717, 0.7102, 0.4502, 0.6719, 0.4386, 0.6582, 0.4717, 0.7032, 0.4854, 0.75, 0.4541, 0.7102, 0.4502, 0.7032, 0.4854, 0.75, 0.49, 0.75, 0.3405, 0.7676, 0.3387, 0.7676, 0.3387, 0.75, 0.3405, 0.9502, 0.2102, 0.9386, 0.1719, 0.9386, 0.1719, 0.9502, 0.2102, 0.5498, 0.2102, 0.5459, 0.25, 0.5459, 0.25, 0.5498, 0.2102, 0.9386, 0.1719, 0.9197, 0.1366, 0.9197, 0.1366, 0.9386, 0.1719, 0.5459, 0.25, 0.5498, 0.2898, 0.5498, 0.2898, 0.5459, 0.25, 0.9197, 0.1366, 0.8943, 0.1057, 0.8943, 0.1057, 0.9197, 0.1366, 0.5498, 0.2898, 0.5614, 0.3281, 0.5614, 0.3281, 0.5498, 0.2898, 0.8943, 0.1057, 0.8634, 0.08028, 0.8634, 0.08028, 0.8943, 0.1057, 0.5614, 0.3281, 0.5803, 0.3634, 0.5803, 0.3634, 0.5614, 0.3281, 0.8634, 0.08028, 0.8281, 0.06142, 0.8281, 0.06142, 0.8634, 0.08028, 0.75, 0.4541, 0.7898, 0.4502, 0.7898, 0.4502, 0.75, 0.4541, 0.5803, 0.3634, 0.6057, 0.3943, 0.6057, 0.3943, 0.5803, 0.3634, 0.8281, 0.06142, 0.7898, 0.0498, 0.7898, 0.0498, 0.8281, 0.06142, 0.7898, 0.4502, 0.8281, 0.4386, 0.8281, 0.4386, 0.7898, 0.4502, 0.6057, 0.3943, 0.6366, 0.4197, 0.6366, 0.4197, 0.6057, 0.3943, 0.7898, 0.0498, 0.75, 0.04588, 0.75, 0.04588, 0.7898, 0.0498, 0.8281, 0.4386, 0.8634, 0.4197, 0.8634, 0.4197, 0.8281, 0.4386, 0.6366, 0.4197, 0.6719, 0.4386, 0.6719, 0.4386, 0.6366, 0.4197, 0.75, 0.04588, 0.7102, 0.0498, 0.7102, 0.0498, 0.75, 0.04588, 0.8634, 0.4197, 0.8943, 0.3943, 0.8943, 0.3943, 0.8634, 0.4197, 0.6719, 0.4386, 0.7102, 0.4502, 0.7102, 0.4502, 0.6719, 0.4386, 0.7102, 0.0498, 0.6719, 0.06142, 0.6719, 0.06142, 0.7102, 0.0498, 0.8943, 0.3943, 0.9197, 0.3634, 0.9197, 0.3634, 0.8943, 0.3943, 0.7102, 0.4502, 0.75, 0.4541, 0.75, 0.4541, 0.7102, 0.4502, 0.6719, 0.06142, 0.6366, 0.08028, 0.6366, 0.08028, 0.6719, 0.06142, 0.9197, 0.3634, 0.9386, 0.3281, 0.9386, 0.3281, 0.9197, 0.3634, 0.6366, 0.08028, 0.6057, 0.1057, 0.6057, 0.1057, 0.6366, 0.08028, 0.9386, 0.3281, 0.9502, 0.2898, 0.9502, 0.2898, 0.9386, 0.3281, 0.6057, 0.1057, 0.5803, 0.1366, 0.5803, 0.1366, 0.6057, 0.1057, 0.9502, 0.2898, 0.9541, 0.25, 0.9541, 0.25, 0.9502, 0.2898, 0.5803, 0.1366, 0.5614, 0.1719, 0.5614, 0.1719, 0.5803, 0.1366, 0.9541, 0.25, 0.9502, 0.2102, 0.9502, 0.2102, 0.9541, 0.25, 0.7676, 0.3387, 0.75, 0.3405, 0.75, 0.4541, 0.7898, 0.4502, 0.7846, 0.3336, 0.7676, 0.3387, 0.7898, 0.4502, 0.8281, 0.4386, 0.8003, 0.3252, 0.7846, 0.3336, 0.8281, 0.4386, 0.8634, 0.4197, 0.814, 0.314, 0.8003, 0.3252, 0.8634, 0.4197, 0.8943, 0.3943, 0.8252, 0.3003, 0.814, 0.314, 0.8943, 0.3943, 0.9197, 0.3634, 0.8336, 0.2846, 0.8252, 0.3003, 0.9197, 0.3634, 0.9386, 0.3281, 0.8387, 0.2676, 0.8336, 0.2846, 0.9386, 0.3281, 0.9502, 0.2898, 0.8405, 0.25, 0.8387, 0.2676, 0.9502, 0.2898, 0.9541, 0.25, 0.8387, 0.2324, 0.8405, 0.25, 0.9541, 0.25, 0.9502, 0.2102, 0.8336, 0.2154, 0.8387, 0.2324, 0.9502, 0.2102, 0.9386, 0.1719, 0.8252, 0.1997, 0.8336, 0.2154, 0.9386, 0.1719, 0.9197, 0.1366, 0.814, 0.186, 0.8252, 0.1997, 0.9197, 0.1366, 0.8943, 0.1057, 0.8003, 0.1748, 0.814, 0.186, 0.8943, 0.1057, 0.8634, 0.08028, 0.7846, 0.1664, 0.8003, 0.1748, 0.8634, 0.08028, 0.8281, 0.06142, 0.7676, 0.1613, 0.7846, 0.1664, 0.8281, 0.06142, 0.7898, 0.0498, 0.75, 0.1595, 0.7676, 0.1613, 0.7898, 0.0498, 0.75, 0.04588, 0.7324, 0.1613, 0.75, 0.1595, 0.75, 0.04588, 0.7102, 0.0498, 0.7154, 0.1664, 0.7324, 0.1613, 0.7102, 0.0498, 0.6719, 0.06142, 0.6997, 0.1748, 0.7154, 0.1664, 0.6719, 0.06142, 0.6366, 0.08028, 0.686, 0.186, 0.6997, 0.1748, 0.6366, 0.08028, 0.6057, 0.1057, 0.6748, 0.1997, 0.686, 0.186, 0.6057, 0.1057, 0.5803, 0.1366, 0.6664, 0.2154, 0.6748, 0.1997, 0.5803, 0.1366, 0.5614, 0.1719, 0.6613, 0.2324, 0.6664, 0.2154, 0.5614, 0.1719, 0.5498, 0.2102, 0.6595, 0.25, 0.6613, 0.2324, 0.5498, 0.2102, 0.5459, 0.25, 0.6613, 0.2676, 0.6595, 0.25, 0.5459, 0.25, 0.5498, 0.2898, 0.6664, 0.2846, 0.6613, 0.2676, 0.5498, 0.2898, 0.5614, 0.3281, 0.6748, 0.3003, 0.6664, 0.2846, 0.5614, 0.3281, 0.5803, 0.3634, 0.686, 0.314, 0.6748, 0.3003, 0.5803, 0.3634, 0.6057, 0.3943, 0.6997, 0.3252, 0.686, 0.314, 0.6057, 0.3943, 0.6366, 0.4197, 0.7154, 0.3336, 0.6997, 0.3252, 0.6366, 0.4197, 0.6719, 0.4386, 0.7324, 0.3387, 0.7154, 0.3336, 0.6719, 0.4386, 0.7102, 0.4502, 0.75, 0.3405, 0.7324, 0.3387, 0.7102, 0.4502, 0.75, 0.4541, 0.75, 0.3405, 0.7676, 0.3387, 0.7846, 0.3336, 0.8003, 0.3252, 0.814, 0.314, 0.8252, 0.3003, 0.8336, 0.2846, 0.8387, 0.2676, 0.8405, 0.25, 0.8387, 0.2324, 0.8336, 0.2154, 0.8252, 0.1997, 0.814, 0.186, 0.8003, 0.1748, 0.7846, 0.1664, 0.7676, 0.1613, 0.75, 0.1595, 0.7324, 0.1613, 0.7154, 0.1664, 0.6997, 0.1748, 0.686, 0.186, 0.6748, 0.1997, 0.6664, 0.2154, 0.6613, 0.2324, 0.6595, 0.25, 0.6613, 0.2676, 0.6664, 0.2846, 0.6748, 0.3003, 0.686, 0.314, 0.6997, 0.3252, 0.7154, 0.3336, 0.7324, 0.3387, 0.6748, 0.3003, 0.686, 0.314, 0.686, 0.314, 0.6748, 0.3003, 0.7846, 0.1664, 0.7676, 0.1613, 0.7676, 0.1613, 0.7846, 0.1664, 0.7676, 0.3387, 0.7846, 0.3336, 0.7846, 0.3336, 0.7676, 0.3387, 0.686, 0.314, 0.6997, 0.3252, 0.6997, 0.3252, 0.686, 0.314, 0.7676, 0.1613, 0.75, 0.1595, 0.75, 0.1595, 0.7676, 0.1613, 0.7846, 0.3336, 0.8003, 0.3252, 0.8003, 0.3252, 0.7846, 0.3336, 0.6997, 0.3252, 0.7154, 0.3336, 0.7154, 0.3336, 0.6997, 0.3252, 0.75, 0.1595, 0.7324, 0.1613, 0.7324, 0.1613, 0.75, 0.1595, 0.8003, 0.3252, 0.814, 0.314, 0.814, 0.314, 0.8003, 0.3252, 0.7154, 0.3336, 0.7324, 0.3387, 0.7324, 0.3387, 0.7154, 0.3336, 0.7324, 0.1613, 0.7154, 0.1664, 0.7154, 0.1664, 0.7324, 0.1613, 0.814, 0.314, 0.8252, 0.3003, 0.8252, 0.3003, 0.814, 0.314, 0.7324, 0.3387, 0.75, 0.3405, 0.75, 0.3405, 0.7324, 0.3387, 0.7154, 0.1664, 0.6997, 0.1748, 0.6997, 0.1748, 0.7154, 0.1664, 0.8252, 0.3003, 0.8336, 0.2846, 0.8336, 0.2846, 0.8252, 0.3003, 0.6997, 0.1748, 0.686, 0.186, 0.686, 0.186, 0.6997, 0.1748, 0.8336, 0.2846, 0.8387, 0.2676, 0.8387, 0.2676, 0.8336, 0.2846, 0.686, 0.186, 0.6748, 0.1997, 0.6748, 0.1997, 0.686, 0.186, 0.8387, 0.2676, 0.8405, 0.25, 0.8405, 0.25, 0.8387, 0.2676, 0.6748, 0.1997, 0.6664, 0.2154, 0.6664, 0.2154, 0.6748, 0.1997, 0.8405, 0.25, 0.8387, 0.2324, 0.8387, 0.2324, 0.8405, 0.25, 0.6664, 0.2154, 0.6613, 0.2324, 0.6613, 0.2324, 0.6664, 0.2154, 0.8387, 0.2324, 0.8336, 0.2154, 0.8336, 0.2154, 0.8387, 0.2324, 0.6613, 0.2324, 0.6595, 0.25, 0.6595, 0.25, 0.6613, 0.2324, 0.8336, 0.2154, 0.8252, 0.1997, 0.8252, 0.1997, 0.8336, 0.2154, 0.6595, 0.25, 0.6613, 0.2676, 0.6613, 0.2676, 0.6595, 0.25, 0.8252, 0.1997, 0.814, 0.186, 0.814, 0.186, 0.8252, 0.1997, 0.6613, 0.2676, 0.6664, 0.2846, 0.6664, 0.2846, 0.6613, 0.2676, 0.814, 0.186, 0.8003, 0.1748, 0.8003, 0.1748, 0.814, 0.186, 0.6664, 0.2846, 0.6748, 0.3003, 0.6748, 0.3003, 0.6664, 0.2846, 0.8003, 0.1748, 0.7846, 0.1664, 0.7846, 0.1664, 0.8003, 0.1748])
me_cylinder.materials.append(mat_material_001)
me_cylinder.materials.append(mat_material_002)
me_cylinder.materials.append(mat_material_003)
me_cylinder.materials.append(mat_material_004)
me_cylinder.use_remesh_fix_poles = True
me_cylinder.use_remesh_preserve_attributes = False
me_cylinder.update()
me_cylinder_001 = bpy.data.meshes.new('Cylinder.001')
me_cylinder_001.from_pydata([(0.0, 1.0, -1.0), (0.0, 1.0, 1.0), (0.1951, 0.9808, -1.0), (0.1951, 0.9808, 1.0), (0.3827, 0.9239, -1.0), (0.3827, 0.9239, 1.0), (0.5556, 0.8315, -1.0), (0.5556, 0.8315, 1.0), (0.7071, 0.7071, -1.0), (0.7071, 0.7071, 1.0), (0.8315, 0.5556, -1.0), (0.8315, 0.5556, 1.0), (0.9239, 0.3827, -1.0), (0.9239, 0.3827, 1.0), (0.9808, 0.1951, -1.0), (0.9808, 0.1951, 1.0), (1.0, -4.371e-08, -1.0), (1.0, -4.371e-08, 1.0), (0.9808, -0.1951, -1.0), (0.9808, -0.1951, 1.0), (0.9239, -0.3827, -1.0), (0.9239, -0.3827, 1.0), (0.8315, -0.5556, -1.0), (0.8315, -0.5556, 1.0), (0.7071, -0.7071, -1.0), (0.7071, -0.7071, 1.0), (0.5556, -0.8315, -1.0), (0.5556, -0.8315, 1.0), (0.3827, -0.9239, -1.0), (0.3827, -0.9239, 1.0), (0.1951, -0.9808, -1.0), (0.1951, -0.9808, 1.0), (-8.742e-08, -1.0, -1.0), (-8.742e-08, -1.0, 1.0), (-0.1951, -0.9808, -1.0), (-0.1951, -0.9808, 1.0), (-0.3827, -0.9239, -1.0), (-0.3827, -0.9239, 1.0), (-0.5556, -0.8315, -1.0), (-0.5556, -0.8315, 1.0), (-0.7071, -0.7071, -1.0), (-0.7071, -0.7071, 1.0), (-0.8315, -0.5556, -1.0), (-0.8315, -0.5556, 1.0), (-0.9239, -0.3827, -1.0), (-0.9239, -0.3827, 1.0), (-0.9808, -0.1951, -1.0), (-0.9808, -0.1951, 1.0), (-1.0, 1.192e-08, -1.0), (-1.0, 1.192e-08, 1.0), (-0.9808, 0.1951, -1.0), (-0.9808, 0.1951, 1.0), (-0.9239, 0.3827, -1.0), (-0.9239, 0.3827, 1.0), (-0.8315, 0.5556, -1.0), (-0.8315, 0.5556, 1.0), (-0.7071, 0.7071, -1.0), (-0.7071, 0.7071, 1.0), (-0.5556, 0.8315, -1.0), (-0.5556, 0.8315, 1.0), (-0.3827, 0.9239, -1.0), (-0.3827, 0.9239, 1.0), (-0.1951, 0.9808, -1.0), (-0.1951, 0.9808, 1.0), (0.3803, 0.3869, 1.034), (4.6e-06, 0.3945, 1.034), (0.7461, 0.3645, 1.034), (1.083, 0.328, 1.034), (1.379, 0.279, 1.034), (1.621, 0.2192, 1.034), (1.801, 0.151, 1.034), (1.912, 0.07696, 1.034), (1.95, -3.427e-08, 1.034), (1.912, -0.07696, 1.034), (1.801, -0.151, 1.034), (1.621, -0.2192, 1.034), (1.379, -0.279, 1.034), (1.083, -0.328, 1.034), (0.7461, -0.3645, 1.034), (0.3803, -0.3869, 1.034), (4.43e-06, -0.3945, 1.034), (-0.3803, -0.3869, 1.034), (-0.7461, -0.3645, 1.034), (-1.083, -0.328, 1.034), (-1.379, -0.279, 1.034), (-1.621, -0.2192, 1.034), (-1.801, -0.151, 1.034), (-1.912, -0.07696, 1.034), (-1.95, -1.232e-08, 1.034), (-1.912, 0.07696, 1.034), (-1.801, 0.151, 1.034), (-1.621, 0.2192, 1.034), (-1.379, 0.279, 1.034), (-1.083, 0.328, 1.034), (-0.7461, 0.3645, 1.034), (-0.3803, 0.3869, 1.034), (0.3803, 0.3869, 1.048), (4.701e-06, 0.3945, 1.048), (0.7461, 0.3645, 1.048), (1.083, 0.328, 1.048), (1.379, 0.279, 1.048), (1.621, 0.2192, 1.048), (1.801, 0.151, 1.048), (1.912, 0.07696, 1.048), (1.95, -3.427e-08, 1.048), (1.912, -0.07696, 1.048), (1.801, -0.151, 1.048), (1.621, -0.2192, 1.048), (1.379, -0.279, 1.048), (1.083, -0.328, 1.048), (0.7461, -0.3645, 1.048), (0.3803, -0.3869, 1.048), (4.53e-06, -0.3945, 1.048), (-0.3803, -0.3869, 1.048), (-0.7461, -0.3645, 1.048), (-1.083, -0.328, 1.048), (-1.379, -0.279, 1.048), (-1.621, -0.2192, 1.048), (-1.801, -0.151, 1.048), (-1.912, -0.07696, 1.048), (-1.95, -1.232e-08, 1.048), (-1.912, 0.07696, 1.048), (-1.801, 0.151, 1.048), (-1.621, 0.2192, 1.048), (-1.379, 0.279, 1.048), (-1.083, 0.328, 1.048), (-0.7461, 0.3645, 1.048), (-0.3803, 0.3869, 1.048), (0.02829, 0.1422, 1.13), (6.924e-06, 0.145, 1.13), (0.05549, 0.134, 1.13), (0.08056, 0.1206, 1.13), (0.1025, 0.1025, 1.13), (0.1206, 0.08055, 1.13), (0.134, 0.05548, 1.13), (0.1422, 0.02829, 1.13), (0.145, -2.365e-08, 1.13), (0.1422, -0.02829, 1.13), (0.134, -0.05548, 1.13), (0.1206, -0.08055, 1.13), (0.1025, -0.1025, 1.13), (0.08056, -0.1206, 1.13), (0.05549, -0.134, 1.13), (0.02829, -0.1422, 1.13), (6.911e-06, -0.145, 1.13), (-0.02828, -0.1422, 1.13), (-0.05548, -0.134, 1.13), (-0.08054, -0.1206, 1.13), (-0.1025, -0.1025, 1.13), (-0.1205, -0.08055, 1.13), (-0.1339, -0.05549, 1.13), (-0.1422, -0.02829, 1.13), (-0.145, -1.558e-08, 1.13), (-0.1422, 0.02829, 1.13), (-0.1339, 0.05548, 1.13), (-0.1205, 0.08055, 1.13), (-0.1025, 0.1025, 1.13), (-0.08054, 0.1206, 1.13), (-0.05548, 0.134, 1.13), (-0.02828, 0.1422, 1.13)], [], [(0, 1, 3, 2), (2, 3, 5, 4), (4, 5, 7, 6), (6, 7, 9, 8), (8, 9, 11, 10), (10, 11, 13, 12), (12, 13, 15, 14), (14, 15, 17, 16), (16, 17, 19, 18), (18, 19, 21, 20), (20, 21, 23, 22), (22, 23, 25, 24), (24, 25, 27, 26), (26, 27, 29, 28), (28, 29, 31, 30), (30, 31, 33, 32), (32, 33, 35, 34), (34, 35, 37, 36), (36, 37, 39, 38), (38, 39, 41, 40), (40, 41, 43, 42), (42, 43, 45, 44), (44, 45, 47, 46), (46, 47, 49, 48), (48, 49, 51, 50), (50, 51, 53, 52), (52, 53, 55, 54), (54, 55, 57, 56), (56, 57, 59, 58), (58, 59, 61, 60), (47, 45, 86, 87), (60, 61, 63, 62), (62, 63, 1, 0), (0, 2, 4, 6, 8, 10, 12, 14, 16, 18, 20, 22, 24, 26, 28, 30, 32, 34, 36, 38, 40, 42, 44, 46, 48, 50, 52, 54, 56, 58, 60, 62), (90, 89, 121, 122), (3, 1, 65, 64), (1, 63, 95, 65), (21, 19, 73, 74), (39, 37, 82, 83), (57, 55, 91, 92), (13, 11, 69, 70), (31, 29, 78, 79), (49, 47, 87, 88), (5, 3, 64, 66), (23, 21, 74, 75), (41, 39, 83, 84), (59, 57, 92, 93), (15, 13, 70, 71), (33, 31, 79, 80), (51, 49, 88, 89), (7, 5, 66, 67), (25, 23, 75, 76), (43, 41, 84, 85), (61, 59, 93, 94), (17, 15, 71, 72), (35, 33, 80, 81), (53, 51, 89, 90), (9, 7, 67, 68), (27, 25, 76, 77), (45, 43, 85, 86), (63, 61, 94, 95), (19, 17, 72, 73), (37, 35, 81, 82), (55, 53, 90, 91), (11, 9, 68, 69), (29, 27, 77, 78), (114, 113, 145, 146), (77, 76, 108, 109), (91, 90, 122, 123), (78, 77, 109, 110), (64, 65, 97, 96), (92, 91, 123, 124), (79, 78, 110, 111), (66, 64, 96, 98), (93, 92, 124, 125), (80, 79, 111, 112), (67, 66, 98, 99), (94, 93, 125, 126), (81, 80, 112, 113), (68, 67, 99, 100), (95, 94, 126, 127), (82, 81, 113, 114), (69, 68, 100, 101), (65, 95, 127, 97), (83, 82, 114, 115), (70, 69, 101, 102), (84, 83, 115, 116), (71, 70, 102, 103), (85, 84, 116, 117), (72, 71, 103, 104), (86, 85, 117, 118), (73, 72, 104, 105), (87, 86, 118, 119), (74, 73, 105, 106), (88, 87, 119, 120), (75, 74, 106, 107), (89, 88, 120, 121), (76, 75, 107, 108), (128, 129, 159, 158, 157, 156, 155, 154, 153, 152, 151, 150, 149, 148, 147, 146, 145, 144, 143, 142, 141, 140, 139, 138, 137, 136, 135, 134, 133, 132, 131, 130), (101, 100, 132, 133), (97, 127, 159, 129), (115, 114, 146, 147), (102, 101, 133, 134), (116, 115, 147, 148), (103, 102, 134, 135), (117, 116, 148, 149), (104, 103, 135, 136), (118, 117, 149, 150), (105, 104, 136, 137), (119, 118, 150, 151), (106, 105, 137, 138), (120, 119, 151, 152), (107, 106, 138, 139), (121, 120, 152, 153), (108, 107, 139, 140), (122, 121, 153, 154), (109, 108, 140, 141), (123, 122, 154, 155), (110, 109, 141, 142), (96, 97, 129, 128), (124, 123, 155, 156), (111, 110, 142, 143), (98, 96, 128, 130), (125, 124, 156, 157), (112, 111, 143, 144), (99, 98, 130, 131), (126, 125, 157, 158), (113, 112, 144, 145), (100, 99, 131, 132), (127, 126, 158, 159)])
_uv = me_cylinder_001.uv_layers.new(name='UVMap')
_uv.uv.foreach_set('vector', [1.0, 0.5, 1.0, 1.0, 0.9688, 1.0, 0.9688, 0.5, 0.9688, 0.5, 0.9688, 1.0, 0.9375, 1.0, 0.9375, 0.5, 0.9375, 0.5, 0.9375, 1.0, 0.9062, 1.0, 0.9062, 0.5, 0.9062, 0.5, 0.9062, 1.0, 0.875, 1.0, 0.875, 0.5, 0.875, 0.5, 0.875, 1.0, 0.8438, 1.0, 0.8438, 0.5, 0.8438, 0.5, 0.8438, 1.0, 0.8125, 1.0, 0.8125, 0.5, 0.8125, 0.5, 0.8125, 1.0, 0.7812, 1.0, 0.7812, 0.5, 0.7812, 0.5, 0.7812, 1.0, 0.75, 1.0, 0.75, 0.5, 0.75, 0.5, 0.75, 1.0, 0.7188, 1.0, 0.7188, 0.5, 0.7188, 0.5, 0.7188, 1.0, 0.6875, 1.0, 0.6875, 0.5, 0.6875, 0.5, 0.6875, 1.0, 0.6562, 1.0, 0.6562, 0.5, 0.6562, 0.5, 0.6562, 1.0, 0.625, 1.0, 0.625, 0.5, 0.625, 0.5, 0.625, 1.0, 0.5938, 1.0, 0.5938, 0.5, 0.5938, 0.5, 0.5938, 1.0, 0.5625, 1.0, 0.5625, 0.5, 0.5625, 0.5, 0.5625, 1.0, 0.5312, 1.0, 0.5312, 0.5, 0.5312, 0.5, 0.5312, 1.0, 0.5, 1.0, 0.5, 0.5, 0.5, 0.5, 0.5, 1.0, 0.4688, 1.0, 0.4688, 0.5, 0.4688, 0.5, 0.4688, 1.0, 0.4375, 1.0, 0.4375, 0.5, 0.4375, 0.5, 0.4375, 1.0, 0.4062, 1.0, 0.4062, 0.5, 0.4062, 0.5, 0.4062, 1.0, 0.375, 1.0, 0.375, 0.5, 0.375, 0.5, 0.375, 1.0, 0.3438, 1.0, 0.3438, 0.5, 0.3438, 0.5, 0.3438, 1.0, 0.3125, 1.0, 0.3125, 0.5, 0.3125, 0.5, 0.3125, 1.0, 0.2812, 1.0, 0.2812, 0.5, 0.2812, 0.5, 0.2812, 1.0, 0.25, 1.0, 0.25, 0.5, 0.25, 0.5, 0.25, 1.0, 0.2188, 1.0, 0.2188, 0.5, 0.2188, 0.5, 0.2188, 1.0, 0.1875, 1.0, 0.1875, 0.5, 0.1875, 0.5, 0.1875, 1.0, 0.1562, 1.0, 0.1562, 0.5, 0.1562, 0.5, 0.1562, 1.0, 0.125, 1.0, 0.125, 0.5, 0.125, 0.5, 0.125, 1.0, 0.09375, 1.0, 0.09375, 0.5, 0.09375, 0.5, 0.09375, 1.0, 0.0625, 1.0, 0.0625, 0.5, 0.2812, 1.0, 0.3125, 1.0, 0.3125, 1.0, 0.2812, 1.0, 0.0625, 0.5, 0.0625, 1.0, 0.03125, 1.0, 0.03125, 0.5, 0.03125, 0.5, 0.03125, 1.0, 0.0, 1.0, 0.0, 0.5, 0.75, 0.49, 0.7968, 0.4854, 0.8418, 0.4717, 0.8833, 0.4496, 0.9197, 0.4197, 0.9496, 0.3833, 0.9717, 0.3418, 0.9854, 0.2968, 0.99, 0.25, 0.9854, 0.2032, 0.9717, 0.1582, 0.9496, 0.1167, 0.9197, 0.08029, 0.8833, 0.05045, 0.8418, 0.02827, 0.7968, 0.01461, 0.75, 0.01, 0.7032, 0.01461, 0.6582, 0.02827, 0.6167, 0.05045, 0.5803, 0.08029, 0.5504, 0.1167, 0.5283, 0.1582, 0.5146, 0.2032, 0.51, 0.25, 0.5146, 0.2968, 0.5283, 0.3418, 0.5504, 0.3833, 0.5803, 0.4197, 0.6167, 0.4496, 0.6582, 0.4717, 0.7032, 0.4854, 0.1875, 1.0, 0.2188, 1.0, 0.2188, 1.0, 0.1875, 1.0, 0.9688, 1.0, 1.0, 1.0, 1.0, 1.0, 0.9688, 1.0, 0.0, 1.0, 0.03125, 1.0, 0.03125, 1.0, 0.0, 1.0, 0.6875, 1.0, 0.7188, 1.0, 0.7188, 1.0, 0.6875, 1.0, 0.4062, 1.0, 0.4375, 1.0, 0.4375, 1.0, 0.4062, 1.0, 0.125, 1.0, 0.1562, 1.0, 0.1562, 1.0, 0.125, 1.0, 0.8125, 1.0, 0.8438, 1.0, 0.8438, 1.0, 0.8125, 1.0, 0.5312, 1.0, 0.5625, 1.0, 0.5625, 1.0, 0.5312, 1.0, 0.25, 1.0, 0.2812, 1.0, 0.2812, 1.0, 0.25, 1.0, 0.9375, 1.0, 0.9688, 1.0, 0.9688, 1.0, 0.9375, 1.0, 0.6562, 1.0, 0.6875, 1.0, 0.6875, 1.0, 0.6562, 1.0, 0.375, 1.0, 0.4062, 1.0, 0.4062, 1.0, 0.375, 1.0, 0.09375, 1.0, 0.125, 1.0, 0.125, 1.0, 0.09375, 1.0, 0.7812, 1.0, 0.8125, 1.0, 0.8125, 1.0, 0.7812, 1.0, 0.5, 1.0, 0.5312, 1.0, 0.5312, 1.0, 0.5, 1.0, 0.2188, 1.0, 0.25, 1.0, 0.25, 1.0, 0.2188, 1.0, 0.9062, 1.0, 0.9375, 1.0, 0.9375, 1.0, 0.9062, 1.0, 0.625, 1.0, 0.6562, 1.0, 0.6562, 1.0, 0.625, 1.0, 0.3438, 1.0, 0.375, 1.0, 0.375, 1.0, 0.3438, 1.0, 0.0625, 1.0, 0.09375, 1.0, 0.09375, 1.0, 0.0625, 1.0, 0.75, 1.0, 0.7812, 1.0, 0.7812, 1.0, 0.75, 1.0, 0.4688, 1.0, 0.5, 1.0, 0.5, 1.0, 0.4688, 1.0, 0.1875, 1.0, 0.2188, 1.0, 0.2188, 1.0, 0.1875, 1.0, 0.875, 1.0, 0.9062, 1.0, 0.9062, 1.0, 0.875, 1.0, 0.5938, 1.0, 0.625, 1.0, 0.625, 1.0, 0.5938, 1.0, 0.3125, 1.0, 0.3438, 1.0, 0.3438, 1.0, 0.3125, 1.0, 0.03125, 1.0, 0.0625, 1.0, 0.0625, 1.0, 0.03125, 1.0, 0.7188, 1.0, 0.75, 1.0, 0.75, 1.0, 0.7188, 1.0, 0.4375, 1.0, 0.4688, 1.0, 0.4688, 1.0, 0.4375, 1.0, 0.1562, 1.0, 0.1875, 1.0, 0.1875, 1.0, 0.1562, 1.0, 0.8438, 1.0, 0.875, 1.0, 0.875, 1.0, 0.8438, 1.0, 0.5625, 1.0, 0.5938, 1.0, 0.5938, 1.0, 0.5625, 1.0, 0.4375, 1.0, 0.4688, 1.0, 0.4688, 1.0, 0.4375, 1.0, 0.5938, 1.0, 0.625, 1.0, 0.625, 1.0, 0.5938, 1.0, 0.1562, 1.0, 0.1875, 1.0, 0.1875, 1.0, 0.1562, 1.0, 0.5625, 1.0, 0.5938, 1.0, 0.5938, 1.0, 0.5625, 1.0, 0.9688, 1.0, 1.0, 1.0, 1.0, 1.0, 0.9688, 1.0, 0.125, 1.0, 0.1562, 1.0, 0.1562, 1.0, 0.125, 1.0, 0.5312, 1.0, 0.5625, 1.0, 0.5625, 1.0, 0.5312, 1.0, 0.9375, 1.0, 0.9688, 1.0, 0.9688, 1.0, 0.9375, 1.0, 0.09375, 1.0, 0.125, 1.0, 0.125, 1.0, 0.09375, 1.0, 0.5, 1.0, 0.5312, 1.0, 0.5312, 1.0, 0.5, 1.0, 0.9062, 1.0, 0.9375, 1.0, 0.9375, 1.0, 0.9062, 1.0, 0.0625, 1.0, 0.09375, 1.0, 0.09375, 1.0, 0.0625, 1.0, 0.4688, 1.0, 0.5, 1.0, 0.5, 1.0, 0.4688, 1.0, 0.875, 1.0, 0.9062, 1.0, 0.9062, 1.0, 0.875, 1.0, 0.03125, 1.0, 0.0625, 1.0, 0.0625, 1.0, 0.03125, 1.0, 0.4375, 1.0, 0.4688, 1.0, 0.4688, 1.0, 0.4375, 1.0, 0.8438, 1.0, 0.875, 1.0, 0.875, 1.0, 0.8438, 1.0, 0.0, 1.0, 0.03125, 1.0, 0.03125, 1.0, 0.0, 1.0, 0.4062, 1.0, 0.4375, 1.0, 0.4375, 1.0, 0.4062, 1.0, 0.8125, 1.0, 0.8438, 1.0, 0.8438, 1.0, 0.8125, 1.0, 0.375, 1.0, 0.4062, 1.0, 0.4062, 1.0, 0.375, 1.0, 0.7812, 1.0, 0.8125, 1.0, 0.8125, 1.0, 0.7812, 1.0, 0.3438, 1.0, 0.375, 1.0, 0.375, 1.0, 0.3438, 1.0, 0.75, 1.0, 0.7812, 1.0, 0.7812, 1.0, 0.75, 1.0, 0.3125, 1.0, 0.3438, 1.0, 0.3438, 1.0, 0.3125, 1.0, 0.7188, 1.0, 0.75, 1.0, 0.75, 1.0, 0.7188, 1.0, 0.2812, 1.0, 0.3125, 1.0, 0.3125, 1.0, 0.2812, 1.0, 0.6875, 1.0, 0.7188, 1.0, 0.7188, 1.0, 0.6875, 1.0, 0.25, 1.0, 0.2812, 1.0, 0.2812, 1.0, 0.25, 1.0, 0.6562, 1.0, 0.6875, 1.0, 0.6875, 1.0, 0.6562, 1.0, 0.2188, 1.0, 0.25, 1.0, 0.25, 1.0, 0.2188, 1.0, 0.625, 1.0, 0.6562, 1.0, 0.6562, 1.0, 0.625, 1.0, 0.2968, 0.4854, 0.25, 0.49, 0.2032, 0.4854, 0.1582, 0.4717, 0.1167, 0.4496, 0.08029, 0.4197, 0.05045, 0.3833, 0.02827, 0.3418, 0.01461, 0.2968, 0.01, 0.25, 0.01461, 0.2032, 0.02827, 0.1582, 0.05045, 0.1167, 0.08029, 0.08029, 0.1167, 0.05045, 0.1582, 0.02827, 0.2032, 0.01461, 0.25, 0.01, 0.2968, 0.01461, 0.3418, 0.02827, 0.3833, 0.05045, 0.4197, 0.08029, 0.4496, 0.1167, 0.4717, 0.1582, 0.4854, 0.2032, 0.49, 0.25, 0.4854, 0.2968, 0.4717, 0.3418, 0.4496, 0.3833, 0.4197, 0.4197, 0.3833, 0.4496, 0.3418, 0.4717, 0.8438, 1.0, 0.875, 1.0, 0.875, 1.0, 0.8438, 1.0, 0.0, 1.0, 0.03125, 1.0, 0.03125, 1.0, 0.0, 1.0, 0.4062, 1.0, 0.4375, 1.0, 0.4375, 1.0, 0.4062, 1.0, 0.8125, 1.0, 0.8438, 1.0, 0.8438, 1.0, 0.8125, 1.0, 0.375, 1.0, 0.4062, 1.0, 0.4062, 1.0, 0.375, 1.0, 0.7812, 1.0, 0.8125, 1.0, 0.8125, 1.0, 0.7812, 1.0, 0.3438, 1.0, 0.375, 1.0, 0.375, 1.0, 0.3438, 1.0, 0.75, 1.0, 0.7812, 1.0, 0.7812, 1.0, 0.75, 1.0, 0.3125, 1.0, 0.3438, 1.0, 0.3438, 1.0, 0.3125, 1.0, 0.7188, 1.0, 0.75, 1.0, 0.75, 1.0, 0.7188, 1.0, 0.2812, 1.0, 0.3125, 1.0, 0.3125, 1.0, 0.2812, 1.0, 0.6875, 1.0, 0.7188, 1.0, 0.7188, 1.0, 0.6875, 1.0, 0.25, 1.0, 0.2812, 1.0, 0.2812, 1.0, 0.25, 1.0, 0.6562, 1.0, 0.6875, 1.0, 0.6875, 1.0, 0.6562, 1.0, 0.2188, 1.0, 0.25, 1.0, 0.25, 1.0, 0.2188, 1.0, 0.625, 1.0, 0.6562, 1.0, 0.6562, 1.0, 0.625, 1.0, 0.1875, 1.0, 0.2188, 1.0, 0.2188, 1.0, 0.1875, 1.0, 0.5938, 1.0, 0.625, 1.0, 0.625, 1.0, 0.5938, 1.0, 0.1562, 1.0, 0.1875, 1.0, 0.1875, 1.0, 0.1562, 1.0, 0.5625, 1.0, 0.5938, 1.0, 0.5938, 1.0, 0.5625, 1.0, 0.9688, 1.0, 1.0, 1.0, 1.0, 1.0, 0.9688, 1.0, 0.125, 1.0, 0.1562, 1.0, 0.1562, 1.0, 0.125, 1.0, 0.5312, 1.0, 0.5625, 1.0, 0.5625, 1.0, 0.5312, 1.0, 0.9375, 1.0, 0.9688, 1.0, 0.9688, 1.0, 0.9375, 1.0, 0.09375, 1.0, 0.125, 1.0, 0.125, 1.0, 0.09375, 1.0, 0.5, 1.0, 0.5312, 1.0, 0.5312, 1.0, 0.5, 1.0, 0.9062, 1.0, 0.9375, 1.0, 0.9375, 1.0, 0.9062, 1.0, 0.0625, 1.0, 0.09375, 1.0, 0.09375, 1.0, 0.0625, 1.0, 0.4688, 1.0, 0.5, 1.0, 0.5, 1.0, 0.4688, 1.0, 0.875, 1.0, 0.9062, 1.0, 0.9062, 1.0, 0.875, 1.0, 0.03125, 1.0, 0.0625, 1.0, 0.0625, 1.0, 0.03125, 1.0])
me_cylinder_001.use_remesh_fix_poles = True
me_cylinder_001.use_remesh_preserve_attributes = False
me_cylinder_001.update()
me_cylinder_002 = bpy.data.meshes.new('Cylinder.002')
me_cylinder_002.from_pydata([(0.0, 1.0, -1.0), (0.0, 1.0, 1.0), (0.1951, 0.9808, -1.0), (0.1951, 0.9808, 1.0), (0.3827, 0.9239, -1.0), (0.3827, 0.9239, 1.0), (0.5556, 0.8315, -1.0), (0.5556, 0.8315, 1.0), (0.7071, 0.7071, -1.0), (0.7071, 0.7071, 1.0), (0.8315, 0.5556, -1.0), (0.8315, 0.5556, 1.0), (0.9239, 0.3827, -1.0), (0.9239, 0.3827, 1.0), (0.9808, 0.1951, -1.0), (0.9808, 0.1951, 1.0), (1.0, -4.371e-08, -1.0), (1.0, -4.371e-08, 1.0), (0.9808, -0.1951, -1.0), (0.9808, -0.1951, 1.0), (0.9239, -0.3827, -1.0), (0.9239, -0.3827, 1.0), (0.8315, -0.5556, -1.0), (0.8315, -0.5556, 1.0), (0.7071, -0.7071, -1.0), (0.7071, -0.7071, 1.0), (0.5556, -0.8315, -1.0), (0.5556, -0.8315, 1.0), (0.3827, -0.9239, -1.0), (0.3827, -0.9239, 1.0), (0.1951, -0.9808, -1.0), (0.1951, -0.9808, 1.0), (-8.742e-08, -1.0, -1.0), (-8.742e-08, -1.0, 1.0), (-0.1951, -0.9808, -1.0), (-0.1951, -0.9808, 1.0), (-0.3827, -0.9239, -1.0), (-0.3827, -0.9239, 1.0), (-0.5556, -0.8315, -1.0), (-0.5556, -0.8315, 1.0), (-0.7071, -0.7071, -1.0), (-0.7071, -0.7071, 1.0), (-0.8315, -0.5556, -1.0), (-0.8315, -0.5556, 1.0), (-0.9239, -0.3827, -1.0), (-0.9239, -0.3827, 1.0), (-0.9808, -0.1951, -1.0), (-0.9808, -0.1951, 1.0), (-1.0, 1.192e-08, -1.0), (-1.0, 1.192e-08, 1.0), (-0.9808, 0.1951, -1.0), (-0.9808, 0.1951, 1.0), (-0.9239, 0.3827, -1.0), (-0.9239, 0.3827, 1.0), (-0.8315, 0.5556, -1.0), (-0.8315, 0.5556, 1.0), (-0.7071, 0.7071, -1.0), (-0.7071, 0.7071, 1.0), (-0.5556, 0.8315, -1.0), (-0.5556, 0.8315, 1.0), (-0.3827, 0.9239, -1.0), (-0.3827, 0.9239, 1.0), (-0.1951, 0.9808, -1.0), (-0.1951, 0.9808, 1.0), (0.3803, 0.3869, 1.034), (4.6e-06, 0.3945, 1.034), (0.7461, 0.3645, 1.034), (1.083, 0.328, 1.034), (1.379, 0.279, 1.034), (1.621, 0.2192, 1.034), (1.801, 0.151, 1.034), (1.912, 0.07696, 1.034), (1.95, -3.427e-08, 1.034), (1.912, -0.07696, 1.034), (1.801, -0.151, 1.034), (1.621, -0.2192, 1.034), (1.379, -0.279, 1.034), (1.083, -0.328, 1.034), (0.7461, -0.3645, 1.034), (0.3803, -0.3869, 1.034), (4.43e-06, -0.3945, 1.034), (-0.3803, -0.3869, 1.034), (-0.7461, -0.3645, 1.034), (-1.083, -0.328, 1.034), (-1.379, -0.279, 1.034), (-1.621, -0.2192, 1.034), (-1.801, -0.151, 1.034), (-1.912, -0.07696, 1.034), (-1.95, -1.232e-08, 1.034), (-1.912, 0.07696, 1.034), (-1.801, 0.151, 1.034), (-1.621, 0.2192, 1.034), (-1.379, 0.279, 1.034), (-1.083, 0.328, 1.034), (-0.7461, 0.3645, 1.034), (-0.3803, 0.3869, 1.034), (0.3803, 0.3869, 1.048), (4.701e-06, 0.3945, 1.048), (0.7461, 0.3645, 1.048), (1.083, 0.328, 1.048), (1.379, 0.279, 1.048), (1.621, 0.2192, 1.048), (1.801, 0.151, 1.048), (1.912, 0.07696, 1.048), (1.95, -3.427e-08, 1.048), (1.912, -0.07696, 1.048), (1.801, -0.151, 1.048), (1.621, -0.2192, 1.048), (1.379, -0.279, 1.048), (1.083, -0.328, 1.048), (0.7461, -0.3645, 1.048), (0.3803, -0.3869, 1.048), (4.53e-06, -0.3945, 1.048), (-0.3803, -0.3869, 1.048), (-0.7461, -0.3645, 1.048), (-1.083, -0.328, 1.048), (-1.379, -0.279, 1.048), (-1.621, -0.2192, 1.048), (-1.801, -0.151, 1.048), (-1.912, -0.07696, 1.048), (-1.95, -1.232e-08, 1.048), (-1.912, 0.07696, 1.048), (-1.801, 0.151, 1.048), (-1.621, 0.2192, 1.048), (-1.379, 0.279, 1.048), (-1.083, 0.328, 1.048), (-0.7461, 0.3645, 1.048), (-0.3803, 0.3869, 1.048), (0.02829, 0.1422, 1.13), (6.924e-06, 0.145, 1.13), (0.05549, 0.134, 1.13), (0.08056, 0.1206, 1.13), (0.1025, 0.1025, 1.13), (0.1206, 0.08055, 1.13), (0.134, 0.05548, 1.13), (0.1422, 0.02829, 1.13), (0.145, -2.365e-08, 1.13), (0.1422, -0.02829, 1.13), (0.134, -0.05548, 1.13), (0.1206, -0.08055, 1.13), (0.1025, -0.1025, 1.13), (0.08056, -0.1206, 1.13), (0.05549, -0.134, 1.13), (0.02829, -0.1422, 1.13), (6.911e-06, -0.145, 1.13), (-0.02828, -0.1422, 1.13), (-0.05548, -0.134, 1.13), (-0.08054, -0.1206, 1.13), (-0.1025, -0.1025, 1.13), (-0.1205, -0.08055, 1.13), (-0.1339, -0.05549, 1.13), (-0.1422, -0.02829, 1.13), (-0.145, -1.558e-08, 1.13), (-0.1422, 0.02829, 1.13), (-0.1339, 0.05548, 1.13), (-0.1205, 0.08055, 1.13), (-0.1025, 0.1025, 1.13), (-0.08054, 0.1206, 1.13), (-0.05548, 0.134, 1.13), (-0.02828, 0.1422, 1.13)], [], [(0, 1, 3, 2), (2, 3, 5, 4), (4, 5, 7, 6), (6, 7, 9, 8), (8, 9, 11, 10), (10, 11, 13, 12), (12, 13, 15, 14), (14, 15, 17, 16), (16, 17, 19, 18), (18, 19, 21, 20), (20, 21, 23, 22), (22, 23, 25, 24), (24, 25, 27, 26), (26, 27, 29, 28), (28, 29, 31, 30), (30, 31, 33, 32), (32, 33, 35, 34), (34, 35, 37, 36), (36, 37, 39, 38), (38, 39, 41, 40), (40, 41, 43, 42), (42, 43, 45, 44), (44, 45, 47, 46), (46, 47, 49, 48), (48, 49, 51, 50), (50, 51, 53, 52), (52, 53, 55, 54), (54, 55, 57, 56), (56, 57, 59, 58), (58, 59, 61, 60), (47, 45, 86, 87), (60, 61, 63, 62), (62, 63, 1, 0), (0, 2, 4, 6, 8, 10, 12, 14, 16, 18, 20, 22, 24, 26, 28, 30, 32, 34, 36, 38, 40, 42, 44, 46, 48, 50, 52, 54, 56, 58, 60, 62), (90, 89, 121, 122), (3, 1, 65, 64), (1, 63, 95, 65), (21, 19, 73, 74), (39, 37, 82, 83), (57, 55, 91, 92), (13, 11, 69, 70), (31, 29, 78, 79), (49, 47, 87, 88), (5, 3, 64, 66), (23, 21, 74, 75), (41, 39, 83, 84), (59, 57, 92, 93), (15, 13, 70, 71), (33, 31, 79, 80), (51, 49, 88, 89), (7, 5, 66, 67), (25, 23, 75, 76), (43, 41, 84, 85), (61, 59, 93, 94), (17, 15, 71, 72), (35, 33, 80, 81), (53, 51, 89, 90), (9, 7, 67, 68), (27, 25, 76, 77), (45, 43, 85, 86), (63, 61, 94, 95), (19, 17, 72, 73), (37, 35, 81, 82), (55, 53, 90, 91), (11, 9, 68, 69), (29, 27, 77, 78), (114, 113, 145, 146), (77, 76, 108, 109), (91, 90, 122, 123), (78, 77, 109, 110), (64, 65, 97, 96), (92, 91, 123, 124), (79, 78, 110, 111), (66, 64, 96, 98), (93, 92, 124, 125), (80, 79, 111, 112), (67, 66, 98, 99), (94, 93, 125, 126), (81, 80, 112, 113), (68, 67, 99, 100), (95, 94, 126, 127), (82, 81, 113, 114), (69, 68, 100, 101), (65, 95, 127, 97), (83, 82, 114, 115), (70, 69, 101, 102), (84, 83, 115, 116), (71, 70, 102, 103), (85, 84, 116, 117), (72, 71, 103, 104), (86, 85, 117, 118), (73, 72, 104, 105), (87, 86, 118, 119), (74, 73, 105, 106), (88, 87, 119, 120), (75, 74, 106, 107), (89, 88, 120, 121), (76, 75, 107, 108), (128, 129, 159, 158, 157, 156, 155, 154, 153, 152, 151, 150, 149, 148, 147, 146, 145, 144, 143, 142, 141, 140, 139, 138, 137, 136, 135, 134, 133, 132, 131, 130), (101, 100, 132, 133), (97, 127, 159, 129), (115, 114, 146, 147), (102, 101, 133, 134), (116, 115, 147, 148), (103, 102, 134, 135), (117, 116, 148, 149), (104, 103, 135, 136), (118, 117, 149, 150), (105, 104, 136, 137), (119, 118, 150, 151), (106, 105, 137, 138), (120, 119, 151, 152), (107, 106, 138, 139), (121, 120, 152, 153), (108, 107, 139, 140), (122, 121, 153, 154), (109, 108, 140, 141), (123, 122, 154, 155), (110, 109, 141, 142), (96, 97, 129, 128), (124, 123, 155, 156), (111, 110, 142, 143), (98, 96, 128, 130), (125, 124, 156, 157), (112, 111, 143, 144), (99, 98, 130, 131), (126, 125, 157, 158), (113, 112, 144, 145), (100, 99, 131, 132), (127, 126, 158, 159)])
_uv = me_cylinder_002.uv_layers.new(name='UVMap')
_uv.uv.foreach_set('vector', [1.0, 0.5, 1.0, 1.0, 0.9688, 1.0, 0.9688, 0.5, 0.9688, 0.5, 0.9688, 1.0, 0.9375, 1.0, 0.9375, 0.5, 0.9375, 0.5, 0.9375, 1.0, 0.9062, 1.0, 0.9062, 0.5, 0.9062, 0.5, 0.9062, 1.0, 0.875, 1.0, 0.875, 0.5, 0.875, 0.5, 0.875, 1.0, 0.8438, 1.0, 0.8438, 0.5, 0.8438, 0.5, 0.8438, 1.0, 0.8125, 1.0, 0.8125, 0.5, 0.8125, 0.5, 0.8125, 1.0, 0.7812, 1.0, 0.7812, 0.5, 0.7812, 0.5, 0.7812, 1.0, 0.75, 1.0, 0.75, 0.5, 0.75, 0.5, 0.75, 1.0, 0.7188, 1.0, 0.7188, 0.5, 0.7188, 0.5, 0.7188, 1.0, 0.6875, 1.0, 0.6875, 0.5, 0.6875, 0.5, 0.6875, 1.0, 0.6562, 1.0, 0.6562, 0.5, 0.6562, 0.5, 0.6562, 1.0, 0.625, 1.0, 0.625, 0.5, 0.625, 0.5, 0.625, 1.0, 0.5938, 1.0, 0.5938, 0.5, 0.5938, 0.5, 0.5938, 1.0, 0.5625, 1.0, 0.5625, 0.5, 0.5625, 0.5, 0.5625, 1.0, 0.5312, 1.0, 0.5312, 0.5, 0.5312, 0.5, 0.5312, 1.0, 0.5, 1.0, 0.5, 0.5, 0.5, 0.5, 0.5, 1.0, 0.4688, 1.0, 0.4688, 0.5, 0.4688, 0.5, 0.4688, 1.0, 0.4375, 1.0, 0.4375, 0.5, 0.4375, 0.5, 0.4375, 1.0, 0.4062, 1.0, 0.4062, 0.5, 0.4062, 0.5, 0.4062, 1.0, 0.375, 1.0, 0.375, 0.5, 0.375, 0.5, 0.375, 1.0, 0.3438, 1.0, 0.3438, 0.5, 0.3438, 0.5, 0.3438, 1.0, 0.3125, 1.0, 0.3125, 0.5, 0.3125, 0.5, 0.3125, 1.0, 0.2812, 1.0, 0.2812, 0.5, 0.2812, 0.5, 0.2812, 1.0, 0.25, 1.0, 0.25, 0.5, 0.25, 0.5, 0.25, 1.0, 0.2188, 1.0, 0.2188, 0.5, 0.2188, 0.5, 0.2188, 1.0, 0.1875, 1.0, 0.1875, 0.5, 0.1875, 0.5, 0.1875, 1.0, 0.1562, 1.0, 0.1562, 0.5, 0.1562, 0.5, 0.1562, 1.0, 0.125, 1.0, 0.125, 0.5, 0.125, 0.5, 0.125, 1.0, 0.09375, 1.0, 0.09375, 0.5, 0.09375, 0.5, 0.09375, 1.0, 0.0625, 1.0, 0.0625, 0.5, 0.2812, 1.0, 0.3125, 1.0, 0.3125, 1.0, 0.2812, 1.0, 0.0625, 0.5, 0.0625, 1.0, 0.03125, 1.0, 0.03125, 0.5, 0.03125, 0.5, 0.03125, 1.0, 0.0, 1.0, 0.0, 0.5, 0.75, 0.49, 0.7968, 0.4854, 0.8418, 0.4717, 0.8833, 0.4496, 0.9197, 0.4197, 0.9496, 0.3833, 0.9717, 0.3418, 0.9854, 0.2968, 0.99, 0.25, 0.9854, 0.2032, 0.9717, 0.1582, 0.9496, 0.1167, 0.9197, 0.08029, 0.8833, 0.05045, 0.8418, 0.02827, 0.7968, 0.01461, 0.75, 0.01, 0.7032, 0.01461, 0.6582, 0.02827, 0.6167, 0.05045, 0.5803, 0.08029, 0.5504, 0.1167, 0.5283, 0.1582, 0.5146, 0.2032, 0.51, 0.25, 0.5146, 0.2968, 0.5283, 0.3418, 0.5504, 0.3833, 0.5803, 0.4197, 0.6167, 0.4496, 0.6582, 0.4717, 0.7032, 0.4854, 0.1875, 1.0, 0.2188, 1.0, 0.2188, 1.0, 0.1875, 1.0, 0.9688, 1.0, 1.0, 1.0, 1.0, 1.0, 0.9688, 1.0, 0.0, 1.0, 0.03125, 1.0, 0.03125, 1.0, 0.0, 1.0, 0.6875, 1.0, 0.7188, 1.0, 0.7188, 1.0, 0.6875, 1.0, 0.4062, 1.0, 0.4375, 1.0, 0.4375, 1.0, 0.4062, 1.0, 0.125, 1.0, 0.1562, 1.0, 0.1562, 1.0, 0.125, 1.0, 0.8125, 1.0, 0.8438, 1.0, 0.8438, 1.0, 0.8125, 1.0, 0.5312, 1.0, 0.5625, 1.0, 0.5625, 1.0, 0.5312, 1.0, 0.25, 1.0, 0.2812, 1.0, 0.2812, 1.0, 0.25, 1.0, 0.9375, 1.0, 0.9688, 1.0, 0.9688, 1.0, 0.9375, 1.0, 0.6562, 1.0, 0.6875, 1.0, 0.6875, 1.0, 0.6562, 1.0, 0.375, 1.0, 0.4062, 1.0, 0.4062, 1.0, 0.375, 1.0, 0.09375, 1.0, 0.125, 1.0, 0.125, 1.0, 0.09375, 1.0, 0.7812, 1.0, 0.8125, 1.0, 0.8125, 1.0, 0.7812, 1.0, 0.5, 1.0, 0.5312, 1.0, 0.5312, 1.0, 0.5, 1.0, 0.2188, 1.0, 0.25, 1.0, 0.25, 1.0, 0.2188, 1.0, 0.9062, 1.0, 0.9375, 1.0, 0.9375, 1.0, 0.9062, 1.0, 0.625, 1.0, 0.6562, 1.0, 0.6562, 1.0, 0.625, 1.0, 0.3438, 1.0, 0.375, 1.0, 0.375, 1.0, 0.3438, 1.0, 0.0625, 1.0, 0.09375, 1.0, 0.09375, 1.0, 0.0625, 1.0, 0.75, 1.0, 0.7812, 1.0, 0.7812, 1.0, 0.75, 1.0, 0.4688, 1.0, 0.5, 1.0, 0.5, 1.0, 0.4688, 1.0, 0.1875, 1.0, 0.2188, 1.0, 0.2188, 1.0, 0.1875, 1.0, 0.875, 1.0, 0.9062, 1.0, 0.9062, 1.0, 0.875, 1.0, 0.5938, 1.0, 0.625, 1.0, 0.625, 1.0, 0.5938, 1.0, 0.3125, 1.0, 0.3438, 1.0, 0.3438, 1.0, 0.3125, 1.0, 0.03125, 1.0, 0.0625, 1.0, 0.0625, 1.0, 0.03125, 1.0, 0.7188, 1.0, 0.75, 1.0, 0.75, 1.0, 0.7188, 1.0, 0.4375, 1.0, 0.4688, 1.0, 0.4688, 1.0, 0.4375, 1.0, 0.1562, 1.0, 0.1875, 1.0, 0.1875, 1.0, 0.1562, 1.0, 0.8438, 1.0, 0.875, 1.0, 0.875, 1.0, 0.8438, 1.0, 0.5625, 1.0, 0.5938, 1.0, 0.5938, 1.0, 0.5625, 1.0, 0.4375, 1.0, 0.4688, 1.0, 0.4688, 1.0, 0.4375, 1.0, 0.5938, 1.0, 0.625, 1.0, 0.625, 1.0, 0.5938, 1.0, 0.1562, 1.0, 0.1875, 1.0, 0.1875, 1.0, 0.1562, 1.0, 0.5625, 1.0, 0.5938, 1.0, 0.5938, 1.0, 0.5625, 1.0, 0.9688, 1.0, 1.0, 1.0, 1.0, 1.0, 0.9688, 1.0, 0.125, 1.0, 0.1562, 1.0, 0.1562, 1.0, 0.125, 1.0, 0.5312, 1.0, 0.5625, 1.0, 0.5625, 1.0, 0.5312, 1.0, 0.9375, 1.0, 0.9688, 1.0, 0.9688, 1.0, 0.9375, 1.0, 0.09375, 1.0, 0.125, 1.0, 0.125, 1.0, 0.09375, 1.0, 0.5, 1.0, 0.5312, 1.0, 0.5312, 1.0, 0.5, 1.0, 0.9062, 1.0, 0.9375, 1.0, 0.9375, 1.0, 0.9062, 1.0, 0.0625, 1.0, 0.09375, 1.0, 0.09375, 1.0, 0.0625, 1.0, 0.4688, 1.0, 0.5, 1.0, 0.5, 1.0, 0.4688, 1.0, 0.875, 1.0, 0.9062, 1.0, 0.9062, 1.0, 0.875, 1.0, 0.03125, 1.0, 0.0625, 1.0, 0.0625, 1.0, 0.03125, 1.0, 0.4375, 1.0, 0.4688, 1.0, 0.4688, 1.0, 0.4375, 1.0, 0.8438, 1.0, 0.875, 1.0, 0.875, 1.0, 0.8438, 1.0, 0.0, 1.0, 0.03125, 1.0, 0.03125, 1.0, 0.0, 1.0, 0.4062, 1.0, 0.4375, 1.0, 0.4375, 1.0, 0.4062, 1.0, 0.8125, 1.0, 0.8438, 1.0, 0.8438, 1.0, 0.8125, 1.0, 0.375, 1.0, 0.4062, 1.0, 0.4062, 1.0, 0.375, 1.0, 0.7812, 1.0, 0.8125, 1.0, 0.8125, 1.0, 0.7812, 1.0, 0.3438, 1.0, 0.375, 1.0, 0.375, 1.0, 0.3438, 1.0, 0.75, 1.0, 0.7812, 1.0, 0.7812, 1.0, 0.75, 1.0, 0.3125, 1.0, 0.3438, 1.0, 0.3438, 1.0, 0.3125, 1.0, 0.7188, 1.0, 0.75, 1.0, 0.75, 1.0, 0.7188, 1.0, 0.2812, 1.0, 0.3125, 1.0, 0.3125, 1.0, 0.2812, 1.0, 0.6875, 1.0, 0.7188, 1.0, 0.7188, 1.0, 0.6875, 1.0, 0.25, 1.0, 0.2812, 1.0, 0.2812, 1.0, 0.25, 1.0, 0.6562, 1.0, 0.6875, 1.0, 0.6875, 1.0, 0.6562, 1.0, 0.2188, 1.0, 0.25, 1.0, 0.25, 1.0, 0.2188, 1.0, 0.625, 1.0, 0.6562, 1.0, 0.6562, 1.0, 0.625, 1.0, 0.2968, 0.4854, 0.25, 0.49, 0.2032, 0.4854, 0.1582, 0.4717, 0.1167, 0.4496, 0.08029, 0.4197, 0.05045, 0.3833, 0.02827, 0.3418, 0.01461, 0.2968, 0.01, 0.25, 0.01461, 0.2032, 0.02827, 0.1582, 0.05045, 0.1167, 0.08029, 0.08029, 0.1167, 0.05045, 0.1582, 0.02827, 0.2032, 0.01461, 0.25, 0.01, 0.2968, 0.01461, 0.3418, 0.02827, 0.3833, 0.05045, 0.4197, 0.08029, 0.4496, 0.1167, 0.4717, 0.1582, 0.4854, 0.2032, 0.49, 0.25, 0.4854, 0.2968, 0.4717, 0.3418, 0.4496, 0.3833, 0.4197, 0.4197, 0.3833, 0.4496, 0.3418, 0.4717, 0.8438, 1.0, 0.875, 1.0, 0.875, 1.0, 0.8438, 1.0, 0.0, 1.0, 0.03125, 1.0, 0.03125, 1.0, 0.0, 1.0, 0.4062, 1.0, 0.4375, 1.0, 0.4375, 1.0, 0.4062, 1.0, 0.8125, 1.0, 0.8438, 1.0, 0.8438, 1.0, 0.8125, 1.0, 0.375, 1.0, 0.4062, 1.0, 0.4062, 1.0, 0.375, 1.0, 0.7812, 1.0, 0.8125, 1.0, 0.8125, 1.0, 0.7812, 1.0, 0.3438, 1.0, 0.375, 1.0, 0.375, 1.0, 0.3438, 1.0, 0.75, 1.0, 0.7812, 1.0, 0.7812, 1.0, 0.75, 1.0, 0.3125, 1.0, 0.3438, 1.0, 0.3438, 1.0, 0.3125, 1.0, 0.7188, 1.0, 0.75, 1.0, 0.75, 1.0, 0.7188, 1.0, 0.2812, 1.0, 0.3125, 1.0, 0.3125, 1.0, 0.2812, 1.0, 0.6875, 1.0, 0.7188, 1.0, 0.7188, 1.0, 0.6875, 1.0, 0.25, 1.0, 0.2812, 1.0, 0.2812, 1.0, 0.25, 1.0, 0.6562, 1.0, 0.6875, 1.0, 0.6875, 1.0, 0.6562, 1.0, 0.2188, 1.0, 0.25, 1.0, 0.25, 1.0, 0.2188, 1.0, 0.625, 1.0, 0.6562, 1.0, 0.6562, 1.0, 0.625, 1.0, 0.1875, 1.0, 0.2188, 1.0, 0.2188, 1.0, 0.1875, 1.0, 0.5938, 1.0, 0.625, 1.0, 0.625, 1.0, 0.5938, 1.0, 0.1562, 1.0, 0.1875, 1.0, 0.1875, 1.0, 0.1562, 1.0, 0.5625, 1.0, 0.5938, 1.0, 0.5938, 1.0, 0.5625, 1.0, 0.9688, 1.0, 1.0, 1.0, 1.0, 1.0, 0.9688, 1.0, 0.125, 1.0, 0.1562, 1.0, 0.1562, 1.0, 0.125, 1.0, 0.5312, 1.0, 0.5625, 1.0, 0.5625, 1.0, 0.5312, 1.0, 0.9375, 1.0, 0.9688, 1.0, 0.9688, 1.0, 0.9375, 1.0, 0.09375, 1.0, 0.125, 1.0, 0.125, 1.0, 0.09375, 1.0, 0.5, 1.0, 0.5312, 1.0, 0.5312, 1.0, 0.5, 1.0, 0.9062, 1.0, 0.9375, 1.0, 0.9375, 1.0, 0.9062, 1.0, 0.0625, 1.0, 0.09375, 1.0, 0.09375, 1.0, 0.0625, 1.0, 0.4688, 1.0, 0.5, 1.0, 0.5, 1.0, 0.4688, 1.0, 0.875, 1.0, 0.9062, 1.0, 0.9062, 1.0, 0.875, 1.0, 0.03125, 1.0, 0.0625, 1.0, 0.0625, 1.0, 0.03125, 1.0])
me_cylinder_002.use_remesh_fix_poles = True
me_cylinder_002.use_remesh_preserve_attributes = False
me_cylinder_002.update()

# ---- objects
ob_cylinder = bpy.data.objects.new('Cylinder', me_cylinder)
ob_cylinder_001 = bpy.data.objects.new('Cylinder.001', me_cylinder_001)
ob_cylinder_002 = bpy.data.objects.new('Cylinder.002', me_cylinder_002)

# ---- transforms, parenting, visibility, modifiers, constraints
ob_cylinder.location = (0.0, 0.0, 0.0)
ob_cylinder.rotation_euler = (0.0, 1.339, 0.0)
ob_cylinder.scale = (1.0, 1.0, -0.1378)
ob_cylinder_001.location = (0.6841, 1.192, 0.4711)
ob_cylinder_001.rotation_euler = (1.954, -0.0, -0.9794)
ob_cylinder_001.scale = (0.01647, 0.01647, 0.871)
ob_cylinder_002.location = (0.5478, 0.7724, 0.963)
ob_cylinder_002.rotation_euler = (2.24, 0.3974, -0.9215)
ob_cylinder_002.scale = (0.01647, 0.01647, 0.871)

# ---- collection membership
col_collection.objects.link(ob_cylinder)
col_collection.objects.link(ob_cylinder_001)
col_collection.objects.link(ob_cylinder_002)

# ---- scene / render settings (as saved in the file)
scene.frame_start = 1; scene.frame_end = 250; scene.frame_set(1)
scene.render.engine = 'BLENDER_EEVEE_NEXT'
scene.cycles.sampling_pattern = 'TABULATED_SOBOL'
scene.cycles.use_light_tree = False
scene.view_settings.view_transform = 'Filmic'
bpy.context.view_layer.update()

# ---- added for rendering (the .blend has no active camera and no usable light): camera, sun
cam_auto = bpy.data.cameras.new('AutoCamera')
cam_auto.lens = 50.0
cam_auto.sensor_width = 36.0
cam_auto.clip_end = 1000.0
ob_auto_camera = bpy.data.objects.new('AutoCamera', cam_auto)
scene.collection.objects.link(ob_auto_camera)
ob_auto_camera.location = (4.25109, -4.15676, 3.23553)
ob_auto_camera.rotation_euler = (1.09748, -7.21219e-08, 0.694738)
scene.camera = ob_auto_camera
light_auto_sun = bpy.data.lights.new('AutoSun', 'SUN')
light_auto_sun.energy = 3.0
light_auto_sun.angle = 0.0523599
ob_auto_sun = bpy.data.objects.new('AutoSun', light_auto_sun)
scene.collection.objects.link(ob_auto_sun)
ob_auto_sun.rotation_euler = (0.872665, 0.174533, 0.523599)
bpy.context.view_layer.update()
